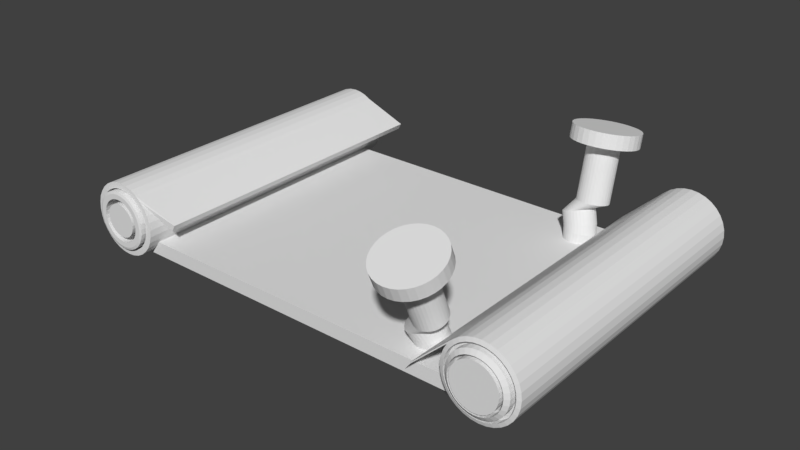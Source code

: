 # Source: Scroll.blend  (saved by Blender 2.79.0; exported with 4.5.12 LTS)
import bpy
from mathutils import Matrix  # noqa: F401  (used for matrix-valued properties, if any)

bpy.ops.wm.read_factory_settings(use_empty=True)
scene = bpy.context.scene
scene.name = 'Scene'

# ---- collections
col_collection_1 = bpy.data.collections.new('Collection 1'); scene.collection.children.link(col_collection_1)

# ---- world
world_world = bpy.data.worlds.new('World'); scene.world = world_world
world_world.color = (0.05088, 0.05088, 0.05088)
world_world.use_sun_shadow = False
world_world.sun_shadow_jitter_overblur = 0.0
world_world.cycles.sampling_method = 'MANUAL'

# ---- meshes
me_cylinder_002 = bpy.data.meshes.new('Cylinder.002')
me_cylinder_002.from_pydata([(0.0, 1.0, -1.0), (0.0, 1.0, 1.0), (0.1951, 0.9808, -1.0), (0.1951, 0.9808, 1.0), (0.3827, 0.9239, -1.0), (0.3827, 0.9239, 1.0), (0.5556, 0.8315, -1.0), (0.5556, 0.8315, 1.0), (0.7071, 0.7071, -1.0), (0.7071, 0.7071, 1.0), (0.8315, 0.5556, -1.0), (0.8315, 0.5556, 1.0), (0.9239, 0.3827, -1.0), (0.9239, 0.3827, 1.0), (0.9808, 0.1951, -1.0), (0.9808, 0.1951, 1.0), (1.0, 7.55e-08, -1.0), (1.0, 7.55e-08, 1.0), (0.9808, -0.1951, -1.0), (0.9808, -0.1951, 1.0), (0.9239, -0.3827, -1.0), (0.9239, -0.3827, 1.0), (0.8315, -0.5556, -1.0), (0.8315, -0.5556, 1.0), (0.7071, -0.7071, -1.0), (0.7071, -0.7071, 1.0), (0.5556, -0.8315, -1.0), (0.5556, -0.8315, 1.0), (0.3827, -0.9239, -1.0), (0.3827, -0.9239, 1.0), (0.1951, -0.9808, -1.0), (0.1951, -0.9808, 1.0), (-3.258e-07, -1.0, -1.0), (-3.258e-07, -1.0, 1.0), (-0.1951, -0.9808, -1.0), (-0.1951, -0.9808, 1.0), (-0.3827, -0.9239, -1.0), (-0.3827, -0.9239, 1.0), (-0.5556, -0.8315, -1.0), (-0.5556, -0.8315, 1.0), (-0.7071, -0.7071, -1.0), (-0.7071, -0.7071, 1.0), (-0.8315, -0.5556, -1.0), (-0.8315, -0.5556, 1.0), (-0.9239, -0.3827, -1.0), (-0.9239, -0.3827, 1.0), (-0.9808, -0.1951, -1.0), (-0.9808, -0.1951, 1.0), (-1.0, 9.656e-07, -1.0), (-1.0, 9.656e-07, 1.0), (-0.9808, 0.1951, -1.0), (-0.9808, 0.1951, 1.0), (-0.9239, 0.3827, -1.0), (-0.9239, 0.3827, 1.0), (-0.8315, 0.5556, -1.0), (-0.8315, 0.5556, 1.0), (-0.7071, 0.7071, -1.0), (-0.7071, 0.7071, 1.0), (-0.5556, 0.8315, -1.0), (-0.5556, 0.8315, 1.0), (-0.3827, 0.9239, -1.0), (-0.3827, 0.9239, 1.0), (-0.1951, 0.9808, -1.0), (-0.1951, 0.9808, 1.0), (6.145e-08, 0.4825, -1.183), (0.09413, 0.4732, -1.183), (0.1846, 0.4458, -1.183), (0.2681, 0.4012, -1.183), (0.3412, 0.3412, -1.183), (0.4012, 0.2681, -1.183), (0.4458, 0.1846, -1.183), (0.4732, 0.09413, -1.183), (0.4825, 1.839e-07, -1.183), (0.4732, -0.09413, -1.183), (0.4458, -0.1846, -1.183), (0.4012, -0.2681, -1.183), (0.3412, -0.3412, -1.183), (0.2681, -0.4012, -1.183), (0.1846, -0.4458, -1.183), (0.09413, -0.4732, -1.183), (-9.577e-08, -0.4825, -1.183), (-0.09413, -0.4732, -1.183), (-0.1846, -0.4458, -1.183), (-0.2681, -0.4012, -1.183), (-0.3412, -0.3412, -1.183), (-0.4012, -0.2681, -1.183), (-0.4458, -0.1846, -1.183), (-0.4732, -0.09413, -1.183), (-0.4825, 6.134e-07, -1.183), (-0.4732, 0.09413, -1.183), (-0.4458, 0.1846, -1.183), (-0.4012, 0.2681, -1.183), (-0.3412, 0.3412, -1.183), (-0.2681, 0.4012, -1.183), (-0.1846, 0.4458, -1.183), (-0.09413, 0.4732, -1.183), (6.145e-08, 0.4825, -9.126), (0.09413, 0.4732, -9.126), (0.1846, 0.4458, -9.126), (0.2681, 0.4012, -9.126), (0.3412, 0.3412, -9.126), (0.4012, 0.2681, -9.126), (0.4458, 0.1846, -9.126), (0.4732, 0.09413, -9.126), (0.4825, 1.839e-07, -9.126), (0.4732, -0.09413, -9.126), (0.4458, -0.1846, -9.126), (0.4012, -0.2681, -9.126), (0.3412, -0.3412, -9.126), (0.2681, -0.4012, -9.126), (0.1846, -0.4458, -9.126), (0.09413, -0.4732, -9.126), (-9.577e-08, -0.4825, -9.126), (-0.09413, -0.4732, -9.126), (-0.1846, -0.4458, -9.126), (-0.2681, -0.4012, -9.126), (-0.3412, -0.3412, -9.126), (-0.4012, -0.2681, -9.126), (-0.4458, -0.1846, -9.126), (-0.4732, -0.09413, -9.126), (-0.4825, 6.134e-07, -9.126), (-0.4732, 0.09413, -9.126), (-0.4458, 0.1846, -9.126), (-0.4012, 0.2681, -9.126), (-0.3412, 0.3412, -9.126), (-0.2681, 0.4012, -9.126), (-0.1846, 0.4458, -9.126), (-0.09413, 0.4732, -9.126), (-0.3849, 0.4825, -10.72), (-0.2954, 0.4732, -10.58), (-0.2092, 0.4458, -10.45), (-0.1299, 0.4012, -10.33), (-0.0603, 0.3412, -10.23), (-0.003201, 0.2681, -10.14), (0.03923, 0.1846, -10.08), (0.06535, 0.09413, -10.04), (0.07417, 1.839e-07, -10.03), (0.06535, -0.09413, -10.04), (0.03923, -0.1846, -10.08), (-0.003201, -0.2681, -10.14), (-0.0603, -0.3412, -10.23), (-0.1299, -0.4012, -10.33), (-0.2092, -0.4458, -10.45), (-0.2954, -0.4732, -10.58), (-0.3849, -0.4825, -10.72), (-0.4745, -0.4732, -10.85), (-0.5606, -0.4458, -10.98), (-0.64, -0.4012, -11.1), (-0.7096, -0.3412, -11.21), (-0.7667, -0.2681, -11.29), (-0.8091, -0.1846, -11.35), (-0.8352, -0.09413, -11.39), (-0.8441, 6.134e-07, -11.41), (-0.8352, 0.09413, -11.39), (-0.8091, 0.1846, -11.35), (-0.7667, 0.2681, -11.29), (-0.7096, 0.3412, -11.21), (-0.64, 0.4012, -11.1), (-0.5606, 0.4458, -10.98), (-0.4745, 0.4732, -10.85), (-0.3101, 0.4825, -11.79), (-0.2205, 0.4732, -11.66), (-0.1344, 0.4458, -11.53), (-0.05503, 0.4012, -11.41), (0.01455, 0.3412, -11.31), (0.07164, 0.2681, -11.22), (0.1141, 0.1846, -11.16), (0.1402, 0.09413, -11.12), (0.149, 1.838e-07, -11.1), (0.1402, -0.09413, -11.12), (0.1141, -0.1846, -11.16), (0.07164, -0.2681, -11.22), (0.01455, -0.3412, -11.31), (-0.05503, -0.4012, -11.41), (-0.1344, -0.4458, -11.53), (-0.2205, -0.4732, -11.66), (-0.3101, -0.4825, -11.79), (-0.3997, -0.4732, -11.93), (-0.4858, -0.4458, -12.06), (-0.5652, -0.4012, -12.18), (-0.6347, -0.3412, -12.28), (-0.6918, -0.2681, -12.37), (-0.7343, -0.1846, -12.43), (-0.7604, -0.09413, -12.47), (-0.7692, 6.133e-07, -12.48), (-0.7604, 0.09413, -12.47), (-0.7343, 0.1846, -12.43), (-0.6918, 0.2681, -12.37), (-0.6347, 0.3412, -12.28), (-0.5652, 0.4012, -12.18), (-0.4858, 0.4458, -12.06), (-0.3997, 0.4732, -11.93), (-0.2587, 0.4825, -12.53), (-0.1656, 0.4732, -12.47), (-0.07613, 0.4458, -12.4), (0.006347, 0.4012, -12.35), (0.07864, 0.3412, -12.29), (0.138, 0.2681, -12.25), (0.182, 0.1846, -12.22), (0.2092, 0.09413, -12.2), (0.2184, 1.838e-07, -12.2), (0.2092, -0.09413, -12.2), (0.182, -0.1846, -12.22), (0.138, -0.2681, -12.25), (0.07864, -0.3412, -12.29), (0.006347, -0.4012, -12.35), (-0.07613, -0.4458, -12.4), (-0.1656, -0.4732, -12.47), (-0.2587, -0.4825, -12.53), (-0.3517, -0.4732, -12.6), (-0.4412, -0.4458, -12.66), (-0.5237, -0.4012, -12.72), (-0.596, -0.3412, -12.77), (-0.6553, -0.2681, -12.81), (-0.6994, -0.1846, -12.84), (-0.7266, -0.09413, -12.86), (-0.7357, 6.133e-07, -12.87), (-0.7266, 0.09413, -12.86), (-0.6994, 0.1846, -12.84), (-0.6553, 0.2681, -12.81), (-0.596, 0.3412, -12.77), (-0.5237, 0.4012, -12.72), (-0.4412, 0.4458, -12.66), (-0.3517, 0.4732, -12.6), (-0.2254, 0.4825, -13.55), (-0.1313, 0.4732, -13.56), (-0.04078, 0.4458, -13.57), (0.04262, 0.4012, -13.58), (0.1157, 0.3412, -13.59), (0.1757, 0.2681, -13.59), (0.2203, 0.1846, -13.6), (0.2477, 0.09413, -13.6), (0.257, 1.84e-07, -13.6), (0.2477, -0.09413, -13.6), (0.2203, -0.1846, -13.6), (0.1757, -0.2681, -13.59), (0.1157, -0.3412, -13.59), (0.04262, -0.4012, -13.58), (-0.04078, -0.4458, -13.57), (-0.1313, -0.4732, -13.56), (-0.2254, -0.4825, -13.55), (-0.3195, -0.4732, -13.54), (-0.41, -0.4458, -13.53), (-0.4934, -0.4012, -13.52), (-0.5665, -0.3412, -13.52), (-0.6265, -0.2681, -13.51), (-0.671, -0.1846, -13.5), (-0.6985, -0.09413, -13.5), (-0.7078, 6.135e-07, -13.5), (-0.6985, 0.09413, -13.5), (-0.671, 0.1846, -13.5), (-0.6265, 0.2681, -13.51), (-0.5665, 0.3412, -13.52), (-0.4934, 0.4012, -13.52), (-0.41, 0.4458, -13.53), (-0.3195, 0.4732, -13.54), (-0.2767, 0.1864, -24.05), (-0.2403, 0.1828, -24.05), (-0.2054, 0.1722, -24.05), (-0.1731, 0.155, -24.06), (-0.1449, 0.1318, -24.06), (-0.1217, 0.1035, -24.06), (-0.1045, 0.07132, -24.07), (-0.09392, 0.03636, -24.07), (-0.09034, 3.204e-07, -24.07), (-0.09392, -0.03636, -24.07), (-0.1045, -0.07132, -24.07), (-0.1217, -0.1035, -24.06), (-0.1449, -0.1318, -24.06), (-0.1731, -0.155, -24.06), (-0.2054, -0.1722, -24.05), (-0.2403, -0.1828, -24.05), (-0.2767, -0.1864, -24.05), (-0.313, -0.1828, -24.04), (-0.348, -0.1722, -24.04), (-0.3802, -0.155, -24.04), (-0.4084, -0.1318, -24.03), (-0.4316, -0.1035, -24.03), (-0.4488, -0.07132, -24.03), (-0.4594, -0.03636, -24.03), (-0.463, 4.863e-07, -24.03), (-0.4594, 0.03636, -24.03), (-0.4488, 0.07132, -24.03), (-0.4316, 0.1035, -24.03), (-0.4084, 0.1318, -24.03), (-0.3802, 0.155, -24.04), (-0.348, 0.1722, -24.04), (-0.313, 0.1828, -24.04)], [], [(0, 1, 3, 2), (2, 3, 5, 4), (4, 5, 7, 6), (6, 7, 9, 8), (8, 9, 11, 10), (10, 11, 13, 12), (12, 13, 15, 14), (14, 15, 17, 16), (16, 17, 19, 18), (18, 19, 21, 20), (20, 21, 23, 22), (22, 23, 25, 24), (24, 25, 27, 26), (26, 27, 29, 28), (28, 29, 31, 30), (30, 31, 33, 32), (32, 33, 35, 34), (34, 35, 37, 36), (36, 37, 39, 38), (38, 39, 41, 40), (40, 41, 43, 42), (42, 43, 45, 44), (44, 45, 47, 46), (46, 47, 49, 48), (48, 49, 51, 50), (50, 51, 53, 52), (52, 53, 55, 54), (54, 55, 57, 56), (56, 57, 59, 58), (58, 59, 61, 60), (3, 1, 63, 61, 59, 57, 55, 53, 51, 49, 47, 45, 43, 41, 39, 37, 35, 33, 31, 29, 27, 25, 23, 21, 19, 17, 15, 13, 11, 9, 7, 5), (60, 61, 63, 62), (62, 63, 1, 0), (4, 6, 67, 66), (68, 69, 101, 100), (22, 24, 76, 75), (40, 42, 85, 84), (58, 60, 94, 93), (14, 16, 72, 71), (32, 34, 81, 80), (50, 52, 90, 89), (6, 8, 68, 67), (24, 26, 77, 76), (42, 44, 86, 85), (60, 62, 95, 94), (16, 18, 73, 72), (34, 36, 82, 81), (52, 54, 91, 90), (8, 10, 69, 68), (26, 28, 78, 77), (44, 46, 87, 86), (0, 2, 65, 64), (62, 0, 64, 95), (18, 20, 74, 73), (36, 38, 83, 82), (54, 56, 92, 91), (10, 12, 70, 69), (28, 30, 79, 78), (46, 48, 88, 87), (2, 4, 66, 65), (20, 22, 75, 74), (38, 40, 84, 83), (56, 58, 93, 92), (12, 14, 71, 70), (30, 32, 80, 79), (48, 50, 89, 88), (103, 104, 136, 135), (95, 64, 96, 127), (82, 83, 115, 114), (69, 70, 102, 101), (83, 84, 116, 115), (70, 71, 103, 102), (84, 85, 117, 116), (71, 72, 104, 103), (85, 86, 118, 117), (72, 73, 105, 104), (86, 87, 119, 118), (73, 74, 106, 105), (87, 88, 120, 119), (74, 75, 107, 106), (88, 89, 121, 120), (75, 76, 108, 107), (89, 90, 122, 121), (76, 77, 109, 108), (90, 91, 123, 122), (77, 78, 110, 109), (64, 65, 97, 96), (91, 92, 124, 123), (78, 79, 111, 110), (65, 66, 98, 97), (92, 93, 125, 124), (79, 80, 112, 111), (66, 67, 99, 98), (93, 94, 126, 125), (80, 81, 113, 112), (67, 68, 100, 99), (94, 95, 127, 126), (81, 82, 114, 113), (138, 139, 171, 170), (117, 118, 150, 149), (104, 105, 137, 136), (118, 119, 151, 150), (105, 106, 138, 137), (119, 120, 152, 151), (106, 107, 139, 138), (120, 121, 153, 152), (107, 108, 140, 139), (121, 122, 154, 153), (108, 109, 141, 140), (122, 123, 155, 154), (109, 110, 142, 141), (96, 97, 129, 128), (123, 124, 156, 155), (110, 111, 143, 142), (97, 98, 130, 129), (124, 125, 157, 156), (111, 112, 144, 143), (98, 99, 131, 130), (125, 126, 158, 157), (112, 113, 145, 144), (99, 100, 132, 131), (126, 127, 159, 158), (113, 114, 146, 145), (100, 101, 133, 132), (127, 96, 128, 159), (114, 115, 147, 146), (101, 102, 134, 133), (115, 116, 148, 147), (102, 103, 135, 134), (116, 117, 149, 148), (173, 174, 206, 205), (152, 153, 185, 184), (139, 140, 172, 171), (153, 154, 186, 185), (140, 141, 173, 172), (154, 155, 187, 186), (141, 142, 174, 173), (128, 129, 161, 160), (155, 156, 188, 187), (142, 143, 175, 174), (129, 130, 162, 161), (156, 157, 189, 188), (143, 144, 176, 175), (130, 131, 163, 162), (157, 158, 190, 189), (144, 145, 177, 176), (131, 132, 164, 163), (158, 159, 191, 190), (145, 146, 178, 177), (132, 133, 165, 164), (159, 128, 160, 191), (146, 147, 179, 178), (133, 134, 166, 165), (147, 148, 180, 179), (134, 135, 167, 166), (148, 149, 181, 180), (135, 136, 168, 167), (149, 150, 182, 181), (136, 137, 169, 168), (150, 151, 183, 182), (137, 138, 170, 169), (151, 152, 184, 183), (208, 209, 241, 240), (160, 161, 193, 192), (187, 188, 220, 219), (174, 175, 207, 206), (161, 162, 194, 193), (188, 189, 221, 220), (175, 176, 208, 207), (162, 163, 195, 194), (189, 190, 222, 221), (176, 177, 209, 208), (163, 164, 196, 195), (190, 191, 223, 222), (177, 178, 210, 209), (164, 165, 197, 196), (191, 160, 192, 223), (178, 179, 211, 210), (165, 166, 198, 197), (179, 180, 212, 211), (166, 167, 199, 198), (180, 181, 213, 212), (167, 168, 200, 199), (181, 182, 214, 213), (168, 169, 201, 200), (182, 183, 215, 214), (169, 170, 202, 201), (183, 184, 216, 215), (170, 171, 203, 202), (184, 185, 217, 216), (171, 172, 204, 203), (185, 186, 218, 217), (172, 173, 205, 204), (186, 187, 219, 218), (243, 244, 276, 275), (195, 196, 228, 227), (222, 223, 255, 254), (209, 210, 242, 241), (196, 197, 229, 228), (223, 192, 224, 255), (210, 211, 243, 242), (197, 198, 230, 229), (211, 212, 244, 243), (198, 199, 231, 230), (212, 213, 245, 244), (199, 200, 232, 231), (213, 214, 246, 245), (200, 201, 233, 232), (214, 215, 247, 246), (201, 202, 234, 233), (215, 216, 248, 247), (202, 203, 235, 234), (216, 217, 249, 248), (203, 204, 236, 235), (217, 218, 250, 249), (204, 205, 237, 236), (218, 219, 251, 250), (205, 206, 238, 237), (192, 193, 225, 224), (219, 220, 252, 251), (206, 207, 239, 238), (193, 194, 226, 225), (220, 221, 253, 252), (207, 208, 240, 239), (194, 195, 227, 226), (221, 222, 254, 253), (256, 257, 258, 259, 260, 261, 262, 263, 264, 265, 266, 267, 268, 269, 270, 271, 272, 273, 274, 275, 276, 277, 278, 279, 280, 281, 282, 283, 284, 285, 286, 287), (230, 231, 263, 262), (244, 245, 277, 276), (231, 232, 264, 263), (245, 246, 278, 277), (232, 233, 265, 264), (246, 247, 279, 278), (233, 234, 266, 265), (247, 248, 280, 279), (234, 235, 267, 266), (248, 249, 281, 280), (235, 236, 268, 267), (249, 250, 282, 281), (236, 237, 269, 268), (250, 251, 283, 282), (237, 238, 270, 269), (224, 225, 257, 256), (251, 252, 284, 283), (238, 239, 271, 270), (225, 226, 258, 257), (252, 253, 285, 284), (239, 240, 272, 271), (226, 227, 259, 258), (253, 254, 286, 285), (240, 241, 273, 272), (227, 228, 260, 259), (254, 255, 287, 286), (241, 242, 274, 273), (228, 229, 261, 260), (255, 224, 256, 287), (242, 243, 275, 274), (229, 230, 262, 261)])
me_cylinder_002.use_remesh_preserve_volume = False
me_cylinder_002.use_remesh_preserve_attributes = False
me_cylinder_002.use_mirror_vertex_groups = False
me_cylinder_002.update()
me_cylinder_001 = bpy.data.meshes.new('Cylinder.001')
me_cylinder_001.from_pydata([(0.0, 1.0, -1.0), (0.0, 1.0, 1.0), (0.1951, 0.9808, -1.0), (0.1951, 0.9808, 1.0), (0.3827, 0.9239, -1.0), (0.3827, 0.9239, 1.0), (0.5556, 0.8315, -1.0), (0.5556, 0.8315, 1.0), (0.7071, 0.7071, -1.0), (0.7071, 0.7071, 1.0), (0.8315, 0.5556, -1.0), (0.8315, 0.5556, 1.0), (0.9239, 0.3827, -1.0), (0.9239, 0.3827, 1.0), (0.9808, 0.1951, -1.0), (0.9808, 0.1951, 1.0), (1.0, 7.55e-08, -1.0), (1.0, 7.55e-08, 1.0), (0.9808, -0.1951, -1.0), (0.9808, -0.1951, 1.0), (0.9239, -0.3827, -1.0), (0.9239, -0.3827, 1.0), (0.8315, -0.5556, -1.0), (0.8315, -0.5556, 1.0), (0.7071, -0.7071, -1.0), (0.7071, -0.7071, 1.0), (0.5556, -0.8315, -1.0), (0.5556, -0.8315, 1.0), (0.3827, -0.9239, -1.0), (0.3827, -0.9239, 1.0), (0.1951, -0.9808, -1.0), (0.1951, -0.9808, 1.0), (-3.258e-07, -1.0, -1.0), (-3.258e-07, -1.0, 1.0), (-0.1951, -0.9808, -1.0), (-0.1951, -0.9808, 1.0), (-0.3827, -0.9239, -1.0), (-0.3827, -0.9239, 1.0), (-0.5556, -0.8315, -1.0), (-0.5556, -0.8315, 1.0), (-0.7071, -0.7071, -1.0), (-0.7071, -0.7071, 1.0), (-0.8315, -0.5556, -1.0), (-0.8315, -0.5556, 1.0), (-0.9239, -0.3827, -1.0), (-0.9239, -0.3827, 1.0), (-0.9808, -0.1951, -1.0), (-0.9808, -0.1951, 1.0), (-1.0, 9.656e-07, -1.0), (-1.0, 9.656e-07, 1.0), (-0.9808, 0.1951, -1.0), (-0.9808, 0.1951, 1.0), (-0.9239, 0.3827, -1.0), (-0.9239, 0.3827, 1.0), (-0.8315, 0.5556, -1.0), (-0.8315, 0.5556, 1.0), (-0.7071, 0.7071, -1.0), (-0.7071, 0.7071, 1.0), (-0.5556, 0.8315, -1.0), (-0.5556, 0.8315, 1.0), (-0.3827, 0.9239, -1.0), (-0.3827, 0.9239, 1.0), (-0.1951, 0.9808, -1.0), (-0.1951, 0.9808, 1.0), (6.145e-08, 0.4825, -1.183), (0.09413, 0.4732, -1.183), (0.1846, 0.4458, -1.183), (0.2681, 0.4012, -1.183), (0.3412, 0.3412, -1.183), (0.4012, 0.2681, -1.183), (0.4458, 0.1846, -1.183), (0.4732, 0.09413, -1.183), (0.4825, 1.839e-07, -1.183), (0.4732, -0.09413, -1.183), (0.4458, -0.1846, -1.183), (0.4012, -0.2681, -1.183), (0.3412, -0.3412, -1.183), (0.2681, -0.4012, -1.183), (0.1846, -0.4458, -1.183), (0.09413, -0.4732, -1.183), (-9.577e-08, -0.4825, -1.183), (-0.09413, -0.4732, -1.183), (-0.1846, -0.4458, -1.183), (-0.2681, -0.4012, -1.183), (-0.3412, -0.3412, -1.183), (-0.4012, -0.2681, -1.183), (-0.4458, -0.1846, -1.183), (-0.4732, -0.09413, -1.183), (-0.4825, 6.134e-07, -1.183), (-0.4732, 0.09413, -1.183), (-0.4458, 0.1846, -1.183), (-0.4012, 0.2681, -1.183), (-0.3412, 0.3412, -1.183), (-0.2681, 0.4012, -1.183), (-0.1846, 0.4458, -1.183), (-0.09413, 0.4732, -1.183), (6.145e-08, 0.4825, -9.126), (0.09413, 0.4732, -9.126), (0.1846, 0.4458, -9.126), (0.2681, 0.4012, -9.126), (0.3412, 0.3412, -9.126), (0.4012, 0.2681, -9.126), (0.4458, 0.1846, -9.126), (0.4732, 0.09413, -9.126), (0.4825, 1.839e-07, -9.126), (0.4732, -0.09413, -9.126), (0.4458, -0.1846, -9.126), (0.4012, -0.2681, -9.126), (0.3412, -0.3412, -9.126), (0.2681, -0.4012, -9.126), (0.1846, -0.4458, -9.126), (0.09413, -0.4732, -9.126), (-9.577e-08, -0.4825, -9.126), (-0.09413, -0.4732, -9.126), (-0.1846, -0.4458, -9.126), (-0.2681, -0.4012, -9.126), (-0.3412, -0.3412, -9.126), (-0.4012, -0.2681, -9.126), (-0.4458, -0.1846, -9.126), (-0.4732, -0.09413, -9.126), (-0.4825, 6.134e-07, -9.126), (-0.4732, 0.09413, -9.126), (-0.4458, 0.1846, -9.126), (-0.4012, 0.2681, -9.126), (-0.3412, 0.3412, -9.126), (-0.2681, 0.4012, -9.126), (-0.1846, 0.4458, -9.126), (-0.09413, 0.4732, -9.126), (-0.3849, 0.4825, -10.72), (-0.2954, 0.4732, -10.58), (-0.2092, 0.4458, -10.45), (-0.1299, 0.4012, -10.33), (-0.0603, 0.3412, -10.23), (-0.003201, 0.2681, -10.14), (0.03923, 0.1846, -10.08), (0.06535, 0.09413, -10.04), (0.07417, 1.839e-07, -10.03), (0.06535, -0.09413, -10.04), (0.03923, -0.1846, -10.08), (-0.003201, -0.2681, -10.14), (-0.0603, -0.3412, -10.23), (-0.1299, -0.4012, -10.33), (-0.2092, -0.4458, -10.45), (-0.2954, -0.4732, -10.58), (-0.3849, -0.4825, -10.72), (-0.4745, -0.4732, -10.85), (-0.5606, -0.4458, -10.98), (-0.64, -0.4012, -11.1), (-0.7096, -0.3412, -11.21), (-0.7667, -0.2681, -11.29), (-0.8091, -0.1846, -11.35), (-0.8352, -0.09413, -11.39), (-0.8441, 6.134e-07, -11.41), (-0.8352, 0.09413, -11.39), (-0.8091, 0.1846, -11.35), (-0.7667, 0.2681, -11.29), (-0.7096, 0.3412, -11.21), (-0.64, 0.4012, -11.1), (-0.5606, 0.4458, -10.98), (-0.4745, 0.4732, -10.85), (-0.3101, 0.4825, -11.79), (-0.2205, 0.4732, -11.66), (-0.1344, 0.4458, -11.53), (-0.05503, 0.4012, -11.41), (0.01455, 0.3412, -11.31), (0.07164, 0.2681, -11.22), (0.1141, 0.1846, -11.16), (0.1402, 0.09413, -11.12), (0.149, 1.838e-07, -11.1), (0.1402, -0.09413, -11.12), (0.1141, -0.1846, -11.16), (0.07164, -0.2681, -11.22), (0.01455, -0.3412, -11.31), (-0.05503, -0.4012, -11.41), (-0.1344, -0.4458, -11.53), (-0.2205, -0.4732, -11.66), (-0.3101, -0.4825, -11.79), (-0.3997, -0.4732, -11.93), (-0.4858, -0.4458, -12.06), (-0.5652, -0.4012, -12.18), (-0.6347, -0.3412, -12.28), (-0.6918, -0.2681, -12.37), (-0.7343, -0.1846, -12.43), (-0.7604, -0.09413, -12.47), (-0.7692, 6.133e-07, -12.48), (-0.7604, 0.09413, -12.47), (-0.7343, 0.1846, -12.43), (-0.6918, 0.2681, -12.37), (-0.6347, 0.3412, -12.28), (-0.5652, 0.4012, -12.18), (-0.4858, 0.4458, -12.06), (-0.3997, 0.4732, -11.93), (-0.2587, 0.4825, -12.53), (-0.1656, 0.4732, -12.47), (-0.07613, 0.4458, -12.4), (0.006347, 0.4012, -12.35), (0.07864, 0.3412, -12.29), (0.138, 0.2681, -12.25), (0.182, 0.1846, -12.22), (0.2092, 0.09413, -12.2), (0.2184, 1.838e-07, -12.2), (0.2092, -0.09413, -12.2), (0.182, -0.1846, -12.22), (0.138, -0.2681, -12.25), (0.07864, -0.3412, -12.29), (0.006347, -0.4012, -12.35), (-0.07613, -0.4458, -12.4), (-0.1656, -0.4732, -12.47), (-0.2587, -0.4825, -12.53), (-0.3517, -0.4732, -12.6), (-0.4412, -0.4458, -12.66), (-0.5237, -0.4012, -12.72), (-0.596, -0.3412, -12.77), (-0.6553, -0.2681, -12.81), (-0.6994, -0.1846, -12.84), (-0.7266, -0.09413, -12.86), (-0.7357, 6.133e-07, -12.87), (-0.7266, 0.09413, -12.86), (-0.6994, 0.1846, -12.84), (-0.6553, 0.2681, -12.81), (-0.596, 0.3412, -12.77), (-0.5237, 0.4012, -12.72), (-0.4412, 0.4458, -12.66), (-0.3517, 0.4732, -12.6), (-0.2254, 0.4825, -13.55), (-0.1313, 0.4732, -13.56), (-0.04078, 0.4458, -13.57), (0.04262, 0.4012, -13.58), (0.1157, 0.3412, -13.59), (0.1757, 0.2681, -13.59), (0.2203, 0.1846, -13.6), (0.2477, 0.09413, -13.6), (0.257, 1.84e-07, -13.6), (0.2477, -0.09413, -13.6), (0.2203, -0.1846, -13.6), (0.1757, -0.2681, -13.59), (0.1157, -0.3412, -13.59), (0.04262, -0.4012, -13.58), (-0.04078, -0.4458, -13.57), (-0.1313, -0.4732, -13.56), (-0.2254, -0.4825, -13.55), (-0.3195, -0.4732, -13.54), (-0.41, -0.4458, -13.53), (-0.4934, -0.4012, -13.52), (-0.5665, -0.3412, -13.52), (-0.6265, -0.2681, -13.51), (-0.671, -0.1846, -13.5), (-0.6985, -0.09413, -13.5), (-0.7078, 6.135e-07, -13.5), (-0.6985, 0.09413, -13.5), (-0.671, 0.1846, -13.5), (-0.6265, 0.2681, -13.51), (-0.5665, 0.3412, -13.52), (-0.4934, 0.4012, -13.52), (-0.41, 0.4458, -13.53), (-0.3195, 0.4732, -13.54), (-0.2767, 0.1864, -24.05), (-0.2403, 0.1828, -24.05), (-0.2054, 0.1722, -24.05), (-0.1731, 0.155, -24.06), (-0.1449, 0.1318, -24.06), (-0.1217, 0.1035, -24.06), (-0.1045, 0.07132, -24.07), (-0.09392, 0.03636, -24.07), (-0.09034, 3.204e-07, -24.07), (-0.09392, -0.03636, -24.07), (-0.1045, -0.07132, -24.07), (-0.1217, -0.1035, -24.06), (-0.1449, -0.1318, -24.06), (-0.1731, -0.155, -24.06), (-0.2054, -0.1722, -24.05), (-0.2403, -0.1828, -24.05), (-0.2767, -0.1864, -24.05), (-0.313, -0.1828, -24.04), (-0.348, -0.1722, -24.04), (-0.3802, -0.155, -24.04), (-0.4084, -0.1318, -24.03), (-0.4316, -0.1035, -24.03), (-0.4488, -0.07132, -24.03), (-0.4594, -0.03636, -24.03), (-0.463, 4.863e-07, -24.03), (-0.4594, 0.03636, -24.03), (-0.4488, 0.07132, -24.03), (-0.4316, 0.1035, -24.03), (-0.4084, 0.1318, -24.03), (-0.3802, 0.155, -24.04), (-0.348, 0.1722, -24.04), (-0.313, 0.1828, -24.04)], [], [(0, 1, 3, 2), (2, 3, 5, 4), (4, 5, 7, 6), (6, 7, 9, 8), (8, 9, 11, 10), (10, 11, 13, 12), (12, 13, 15, 14), (14, 15, 17, 16), (16, 17, 19, 18), (18, 19, 21, 20), (20, 21, 23, 22), (22, 23, 25, 24), (24, 25, 27, 26), (26, 27, 29, 28), (28, 29, 31, 30), (30, 31, 33, 32), (32, 33, 35, 34), (34, 35, 37, 36), (36, 37, 39, 38), (38, 39, 41, 40), (40, 41, 43, 42), (42, 43, 45, 44), (44, 45, 47, 46), (46, 47, 49, 48), (48, 49, 51, 50), (50, 51, 53, 52), (52, 53, 55, 54), (54, 55, 57, 56), (56, 57, 59, 58), (58, 59, 61, 60), (3, 1, 63, 61, 59, 57, 55, 53, 51, 49, 47, 45, 43, 41, 39, 37, 35, 33, 31, 29, 27, 25, 23, 21, 19, 17, 15, 13, 11, 9, 7, 5), (60, 61, 63, 62), (62, 63, 1, 0), (4, 6, 67, 66), (68, 69, 101, 100), (22, 24, 76, 75), (40, 42, 85, 84), (58, 60, 94, 93), (14, 16, 72, 71), (32, 34, 81, 80), (50, 52, 90, 89), (6, 8, 68, 67), (24, 26, 77, 76), (42, 44, 86, 85), (60, 62, 95, 94), (16, 18, 73, 72), (34, 36, 82, 81), (52, 54, 91, 90), (8, 10, 69, 68), (26, 28, 78, 77), (44, 46, 87, 86), (0, 2, 65, 64), (62, 0, 64, 95), (18, 20, 74, 73), (36, 38, 83, 82), (54, 56, 92, 91), (10, 12, 70, 69), (28, 30, 79, 78), (46, 48, 88, 87), (2, 4, 66, 65), (20, 22, 75, 74), (38, 40, 84, 83), (56, 58, 93, 92), (12, 14, 71, 70), (30, 32, 80, 79), (48, 50, 89, 88), (103, 104, 136, 135), (95, 64, 96, 127), (82, 83, 115, 114), (69, 70, 102, 101), (83, 84, 116, 115), (70, 71, 103, 102), (84, 85, 117, 116), (71, 72, 104, 103), (85, 86, 118, 117), (72, 73, 105, 104), (86, 87, 119, 118), (73, 74, 106, 105), (87, 88, 120, 119), (74, 75, 107, 106), (88, 89, 121, 120), (75, 76, 108, 107), (89, 90, 122, 121), (76, 77, 109, 108), (90, 91, 123, 122), (77, 78, 110, 109), (64, 65, 97, 96), (91, 92, 124, 123), (78, 79, 111, 110), (65, 66, 98, 97), (92, 93, 125, 124), (79, 80, 112, 111), (66, 67, 99, 98), (93, 94, 126, 125), (80, 81, 113, 112), (67, 68, 100, 99), (94, 95, 127, 126), (81, 82, 114, 113), (138, 139, 171, 170), (117, 118, 150, 149), (104, 105, 137, 136), (118, 119, 151, 150), (105, 106, 138, 137), (119, 120, 152, 151), (106, 107, 139, 138), (120, 121, 153, 152), (107, 108, 140, 139), (121, 122, 154, 153), (108, 109, 141, 140), (122, 123, 155, 154), (109, 110, 142, 141), (96, 97, 129, 128), (123, 124, 156, 155), (110, 111, 143, 142), (97, 98, 130, 129), (124, 125, 157, 156), (111, 112, 144, 143), (98, 99, 131, 130), (125, 126, 158, 157), (112, 113, 145, 144), (99, 100, 132, 131), (126, 127, 159, 158), (113, 114, 146, 145), (100, 101, 133, 132), (127, 96, 128, 159), (114, 115, 147, 146), (101, 102, 134, 133), (115, 116, 148, 147), (102, 103, 135, 134), (116, 117, 149, 148), (173, 174, 206, 205), (152, 153, 185, 184), (139, 140, 172, 171), (153, 154, 186, 185), (140, 141, 173, 172), (154, 155, 187, 186), (141, 142, 174, 173), (128, 129, 161, 160), (155, 156, 188, 187), (142, 143, 175, 174), (129, 130, 162, 161), (156, 157, 189, 188), (143, 144, 176, 175), (130, 131, 163, 162), (157, 158, 190, 189), (144, 145, 177, 176), (131, 132, 164, 163), (158, 159, 191, 190), (145, 146, 178, 177), (132, 133, 165, 164), (159, 128, 160, 191), (146, 147, 179, 178), (133, 134, 166, 165), (147, 148, 180, 179), (134, 135, 167, 166), (148, 149, 181, 180), (135, 136, 168, 167), (149, 150, 182, 181), (136, 137, 169, 168), (150, 151, 183, 182), (137, 138, 170, 169), (151, 152, 184, 183), (208, 209, 241, 240), (160, 161, 193, 192), (187, 188, 220, 219), (174, 175, 207, 206), (161, 162, 194, 193), (188, 189, 221, 220), (175, 176, 208, 207), (162, 163, 195, 194), (189, 190, 222, 221), (176, 177, 209, 208), (163, 164, 196, 195), (190, 191, 223, 222), (177, 178, 210, 209), (164, 165, 197, 196), (191, 160, 192, 223), (178, 179, 211, 210), (165, 166, 198, 197), (179, 180, 212, 211), (166, 167, 199, 198), (180, 181, 213, 212), (167, 168, 200, 199), (181, 182, 214, 213), (168, 169, 201, 200), (182, 183, 215, 214), (169, 170, 202, 201), (183, 184, 216, 215), (170, 171, 203, 202), (184, 185, 217, 216), (171, 172, 204, 203), (185, 186, 218, 217), (172, 173, 205, 204), (186, 187, 219, 218), (243, 244, 276, 275), (195, 196, 228, 227), (222, 223, 255, 254), (209, 210, 242, 241), (196, 197, 229, 228), (223, 192, 224, 255), (210, 211, 243, 242), (197, 198, 230, 229), (211, 212, 244, 243), (198, 199, 231, 230), (212, 213, 245, 244), (199, 200, 232, 231), (213, 214, 246, 245), (200, 201, 233, 232), (214, 215, 247, 246), (201, 202, 234, 233), (215, 216, 248, 247), (202, 203, 235, 234), (216, 217, 249, 248), (203, 204, 236, 235), (217, 218, 250, 249), (204, 205, 237, 236), (218, 219, 251, 250), (205, 206, 238, 237), (192, 193, 225, 224), (219, 220, 252, 251), (206, 207, 239, 238), (193, 194, 226, 225), (220, 221, 253, 252), (207, 208, 240, 239), (194, 195, 227, 226), (221, 222, 254, 253), (256, 257, 258, 259, 260, 261, 262, 263, 264, 265, 266, 267, 268, 269, 270, 271, 272, 273, 274, 275, 276, 277, 278, 279, 280, 281, 282, 283, 284, 285, 286, 287), (230, 231, 263, 262), (244, 245, 277, 276), (231, 232, 264, 263), (245, 246, 278, 277), (232, 233, 265, 264), (246, 247, 279, 278), (233, 234, 266, 265), (247, 248, 280, 279), (234, 235, 267, 266), (248, 249, 281, 280), (235, 236, 268, 267), (249, 250, 282, 281), (236, 237, 269, 268), (250, 251, 283, 282), (237, 238, 270, 269), (224, 225, 257, 256), (251, 252, 284, 283), (238, 239, 271, 270), (225, 226, 258, 257), (252, 253, 285, 284), (239, 240, 272, 271), (226, 227, 259, 258), (253, 254, 286, 285), (240, 241, 273, 272), (227, 228, 260, 259), (254, 255, 287, 286), (241, 242, 274, 273), (228, 229, 261, 260), (255, 224, 256, 287), (242, 243, 275, 274), (229, 230, 262, 261)])
me_cylinder_001.use_remesh_preserve_volume = False
me_cylinder_001.use_remesh_preserve_attributes = False
me_cylinder_001.use_mirror_vertex_groups = False
me_cylinder_001.update()
me_cylinder = bpy.data.meshes.new('Cylinder')
me_cylinder.from_pydata([(0.0, 1.0, -1.0), (0.0, 1.0, 1.0), (0.1951, 0.9808, -1.0), (0.1951, 0.9808, 1.0), (0.3827, 0.9239, -1.0), (0.3827, 0.9239, 1.0), (0.5556, 0.8315, -1.0), (0.5556, 0.8315, 1.0), (0.7071, 0.7071, -1.0), (0.7071, 0.7071, 1.0), (0.8315, 0.5556, -1.0), (0.8315, 0.5556, 1.0), (0.9239, 0.3827, -1.0), (0.9239, 0.3827, 1.0), (0.9808, 0.1951, -1.0), (0.9808, 0.1951, 1.0), (1.0, 7.55e-08, -1.0), (1.0, 7.55e-08, 1.0), (0.9808, -0.1951, -1.0), (0.9808, -0.1951, 1.0), (0.9239, -0.3827, -1.0), (0.9239, -0.3827, 1.0), (0.8315, -0.5556, -1.0), (0.8315, -0.5556, 1.0), (0.7071, -0.7071, -1.0), (0.7071, -0.7071, 1.0), (0.5556, -0.8315, -1.0), (0.5556, -0.8315, 1.0), (0.3827, -0.9239, -1.0), (0.3827, -0.9239, 1.0), (0.1951, -0.9808, -1.0), (0.1951, -0.9808, 1.0), (-3.258e-07, -1.0, -1.0), (-3.258e-07, -1.0, 1.0), (-0.1951, -0.9808, -1.0), (-0.1951, -0.9808, 1.0), (-0.3827, -0.9239, -1.0), (-0.3827, -0.9239, 1.0), (-0.5556, -0.8315, -1.0), (-0.5556, -0.8315, 1.0), (-0.7071, -0.7071, -1.0), (-0.7071, -0.7071, 1.0), (-0.8315, -0.5556, -1.0), (-0.8315, -0.5556, 1.0), (-0.9239, -0.3827, -1.0), (-0.9239, -0.3827, 1.0), (-0.9808, -0.1951, -1.0), (-0.9808, -0.1951, 1.0), (-1.0, 9.656e-07, -1.0), (-1.0, 9.656e-07, 1.0), (-0.9808, 0.1951, -1.0), (-0.9808, 0.1951, 1.0), (-0.9239, 0.3827, -1.0), (-0.9239, 0.3827, 1.0), (-0.8315, 0.5556, -1.0), (-0.8315, 0.5556, 1.0), (-0.7071, 0.7071, -1.0), (-0.7071, 0.7071, 1.0), (-0.5556, 0.8315, -1.0), (-0.5556, 0.8315, 1.0), (-0.3827, 0.9239, -1.0), (-0.3827, 0.9239, 1.0), (-0.1951, 0.9808, -1.0), (-0.1951, 0.9808, 1.0), (-11.13, 1.0, -1.0), (-11.13, 1.0, 1.0), (-10.94, 0.9808, -1.0), (-10.94, 0.9808, 1.0), (-10.75, 0.9239, -1.0), (-10.75, 0.9239, 1.0), (-10.58, 0.8315, -1.0), (-10.58, 0.8315, 1.0), (-10.43, 0.7071, -1.0), (-10.43, 0.7071, 1.0), (-10.3, 0.5556, -1.0), (-10.3, 0.5556, 1.0), (-10.21, 0.3827, -1.0), (-10.21, 0.3827, 1.0), (-10.15, 0.1951, -1.0), (-10.15, 0.1951, 1.0), (-10.13, 7.55e-08, -1.0), (-10.13, 7.55e-08, 1.0), (-10.15, -0.1951, -1.0), (-10.15, -0.1951, 1.0), (-10.21, -0.3827, -1.0), (-10.21, -0.3827, 1.0), (-10.3, -0.5556, -1.0), (-10.3, -0.5556, 1.0), (-10.43, -0.7071, -1.0), (-10.43, -0.7071, 1.0), (-10.58, -0.8315, -1.0), (-10.58, -0.8315, 1.0), (-10.75, -0.9239, -1.0), (-10.75, -0.9239, 1.0), (-10.94, -0.9808, -1.0), (-10.94, -0.9808, 1.0), (-11.13, -1.0, -1.0), (-11.13, -1.0, 1.0), (-11.33, -0.9808, -1.0), (-11.33, -0.9808, 1.0), (-11.52, -0.9239, -1.0), (-11.52, -0.9239, 1.0), (-11.69, -0.8315, -1.0), (-11.69, -0.8315, 1.0), (-11.84, -0.7071, -1.0), (-11.84, -0.7071, 1.0), (-11.96, -0.5556, -1.0), (-11.96, -0.5556, 1.0), (-12.06, -0.3827, -1.0), (-12.06, -0.3827, 1.0), (-12.11, -0.1951, -1.0), (-12.11, -0.1951, 1.0), (-12.13, 9.656e-07, -1.0), (-12.13, 9.656e-07, 1.0), (-12.11, 0.1951, -1.0), (-12.11, 0.1951, 1.0), (-12.06, 0.3827, -1.0), (-12.06, 0.3827, 1.0), (-11.96, 0.5556, -1.0), (-11.96, 0.5556, 1.0), (-11.84, 0.7071, -1.0), (-11.84, 0.7071, 1.0), (-11.69, 0.8315, -1.0), (-11.69, 0.8315, 1.0), (-11.52, 0.9239, -1.0), (-11.52, 0.9239, 1.0), (-11.33, 0.9808, -1.0), (-11.33, 0.9808, 1.0), (-10.78, -0.8747, 0.9284), (-10.78, -0.4952, 0.9284), (-10.78, -0.8747, -0.8631), (-10.78, -0.4952, -0.8631), (-0.293, -0.8747, 0.9284), (-0.293, -0.4952, 0.9284), (-0.293, -0.8747, -0.8631), (-0.293, -0.4952, -0.8631), (0.1748, 0.8789, 1.008), (5.665e-09, 0.8961, 1.008), (0.3429, 0.8279, 1.008), (0.4978, 0.7451, 1.008), (0.6336, 0.6336, 1.008), (0.7451, 0.4978, 1.008), (0.8279, 0.3429, 1.008), (0.8789, 0.1748, 1.008), (0.8961, 9.861e-08, 1.008), (0.8789, -0.1748, 1.008), (0.8279, -0.3429, 1.008), (0.7451, -0.4978, 1.008), (0.6336, -0.6336, 1.008), (0.4978, -0.7451, 1.008), (0.3429, -0.8279, 1.008), (0.1748, -0.8789, 1.008), (-2.863e-07, -0.8961, 1.008), (-0.1748, -0.8789, 1.008), (-0.3429, -0.8279, 1.008), (-0.4978, -0.7451, 1.008), (-0.6336, -0.6336, 1.008), (-0.7451, -0.4978, 1.008), (-0.8279, -0.3429, 1.008), (-0.8789, -0.1748, 1.008), (-0.8961, 8.962e-07, 1.008), (-0.8789, 0.1748, 1.008), (-0.8279, 0.3429, 1.008), (-0.7451, 0.4978, 1.008), (-0.6336, 0.6336, 1.008), (-0.4978, 0.7451, 1.008), (-0.3429, 0.8279, 1.008), (-0.1748, 0.8789, 1.008), (0.1748, 0.8789, 0.9681), (-3.159e-08, 0.8961, 0.9681), (0.3429, 0.8279, 0.9681), (0.4978, 0.7451, 0.9681), (0.6336, 0.6336, 0.9681), (0.7451, 0.4978, 0.9681), (0.8279, 0.3429, 0.9681), (0.8789, 0.1748, 0.9681), (0.8961, 9.099e-08, 0.9681), (0.8789, -0.1748, 0.9681), (0.8279, -0.3429, 0.9681), (0.7451, -0.4978, 0.9681), (0.6336, -0.6336, 0.9681), (0.4978, -0.7451, 0.9681), (0.3429, -0.8279, 0.9681), (0.1748, -0.8789, 0.9681), (-3.236e-07, -0.8961, 0.9681), (-0.1748, -0.8789, 0.9681), (-0.3429, -0.8279, 0.9681), (-0.4978, -0.7451, 0.9681), (-0.6336, -0.6336, 0.9681), (-0.7451, -0.4978, 0.9681), (-0.8279, -0.3429, 0.9681), (-0.8789, -0.1748, 0.9681), (-0.8961, 8.886e-07, 0.9681), (-0.8789, 0.1748, 0.9681), (-0.8279, 0.3429, 0.9681), (-0.7451, 0.4978, 0.9681), (-0.6336, 0.6336, 0.9681), (-0.4978, 0.7451, 0.9681), (-0.3429, 0.8279, 0.9681), (-0.1748, 0.8789, 0.9681), (0.1566, 0.7873, 0.9759), (-1.614e-08, 0.8027, 0.9759), (0.3072, 0.7416, 0.9759), (0.4459, 0.6674, 0.9759), (0.5676, 0.5676, 0.9759), (0.6674, 0.4459, 0.9759), (0.7416, 0.3072, 0.9759), (0.7873, 0.1566, 0.9759), (0.8027, 1.155e-07, 0.9759), (0.7873, -0.1566, 0.9759), (0.7416, -0.3072, 0.9759), (0.6674, -0.4459, 0.9759), (0.5676, -0.5676, 0.9759), (0.4459, -0.6674, 0.9759), (0.3072, -0.7416, 0.9759), (0.1566, -0.7873, 0.9759), (-2.777e-07, -0.8027, 0.9759), (-0.1566, -0.7873, 0.9759), (-0.3072, -0.7416, 0.9759), (-0.4459, -0.6674, 0.9759), (-0.5676, -0.5676, 0.9759), (-0.6674, -0.4459, 0.9759), (-0.7416, -0.3072, 0.9759), (-0.7873, -0.1566, 0.9759), (-0.8027, 8.299e-07, 0.9759), (-0.7873, 0.1566, 0.9759), (-0.7416, 0.3072, 0.9759), (-0.6674, 0.4459, 0.9759), (-0.5676, 0.5676, 0.9759), (-0.4459, 0.6674, 0.9759), (-0.3072, 0.7416, 0.9759), (-0.1566, 0.7873, 0.9759), (0.1566, 0.7873, 1.022), (2.857e-08, 0.8027, 1.022), (0.3072, 0.7416, 1.022), (0.4459, 0.6674, 1.022), (0.5676, 0.5676, 1.022), (0.6674, 0.4459, 1.022), (0.7416, 0.3072, 1.022), (0.7873, 0.1566, 1.022), (0.8027, 1.244e-07, 1.022), (0.7873, -0.1566, 1.022), (0.7416, -0.3072, 1.022), (0.6674, -0.4459, 1.022), (0.5676, -0.5676, 1.022), (0.4459, -0.6674, 1.022), (0.3072, -0.7416, 1.022), (0.1566, -0.7873, 1.022), (-2.33e-07, -0.8027, 1.022), (-0.1566, -0.7873, 1.022), (-0.3072, -0.7416, 1.022), (-0.4459, -0.6674, 1.022), (-0.5676, -0.5676, 1.022), (-0.6674, -0.4459, 1.022), (-0.7416, -0.3072, 1.022), (-0.7873, -0.1566, 1.022), (-0.8027, 8.388e-07, 1.022), (-0.7873, 0.1566, 1.022), (-0.7416, 0.3072, 1.022), (-0.6674, 0.4459, 1.022), (-0.5676, 0.5676, 1.022), (-0.4459, 0.6674, 1.022), (-0.3072, 0.7416, 1.022), (-0.1566, 0.7873, 1.022), (0.1351, 0.6789, 1.04), (5.165e-08, 0.6922, 1.04), (0.2649, 0.6396, 1.04), (0.3846, 0.5756, 1.04), (0.4895, 0.4895, 1.04), (0.5756, 0.3846, 1.04), (0.6396, 0.2649, 1.04), (0.6789, 0.1351, 1.04), (0.6922, 1.514e-07, 1.04), (0.6789, -0.1351, 1.04), (0.6396, -0.2649, 1.04), (0.5756, -0.3846, 1.04), (0.4895, -0.4895, 1.04), (0.3846, -0.5756, 1.04), (0.2649, -0.6396, 1.04), (0.1351, -0.6789, 1.04), (-1.739e-07, -0.6922, 1.04), (-0.1351, -0.6789, 1.04), (-0.2649, -0.6396, 1.04), (-0.3846, -0.5756, 1.04), (-0.4895, -0.4895, 1.04), (-0.5756, -0.3846, 1.04), (-0.6396, -0.2649, 1.04), (-0.6789, -0.135, 1.04), (-0.6922, 7.676e-07, 1.04), (-0.6789, 0.1351, 1.04), (-0.6396, 0.2649, 1.04), (-0.5756, 0.3846, 1.04), (-0.4895, 0.4895, 1.04), (-0.3846, 0.5756, 1.04), (-0.2649, 0.6396, 1.04), (-0.135, 0.6789, 1.04), (0.1351, 0.6789, 0.9809), (-5.266e-08, 0.6922, 0.9809), (0.2649, 0.6396, 0.9809), (0.3846, 0.5756, 0.9809), (0.4895, 0.4895, 0.9809), (0.5756, 0.3846, 0.9809), (0.6396, 0.2649, 0.9809), (0.6789, 0.1351, 0.9809), (0.6922, 1.401e-07, 0.9809), (0.6789, -0.1351, 0.9809), (0.6396, -0.2649, 0.9809), (0.5756, -0.3846, 0.9809), (0.4895, -0.4895, 0.9809), (0.3846, -0.5756, 0.9809), (0.2649, -0.6396, 0.9809), (0.1351, -0.6789, 0.9809), (-2.782e-07, -0.6922, 0.9809), (-0.1351, -0.6789, 0.9809), (-0.2649, -0.6396, 0.9809), (-0.3846, -0.5756, 0.9809), (-0.4895, -0.4895, 0.9809), (-0.5756, -0.3846, 0.9809), (-0.6396, -0.2649, 0.9809), (-0.6789, -0.135, 0.9809), (-0.6922, 7.563e-07, 0.9809), (-0.6789, 0.1351, 0.9809), (-0.6396, 0.2649, 0.9809), (-0.5756, 0.3846, 0.9809), (-0.4895, 0.4895, 0.9809), (-0.3846, 0.5756, 0.9809), (-0.2649, 0.6396, 0.9809), (-0.135, 0.6789, 0.9809), (0.12, 0.6031, 0.9936), (-5.548e-08, 0.6149, 0.9936), (0.2353, 0.5681, 0.9936), (0.3416, 0.5113, 0.9936), (0.4348, 0.4348, 0.9936), (0.5113, 0.3416, 0.9936), (0.5681, 0.2353, 0.9936), (0.6031, 0.12, 0.9936), (0.6149, 1.605e-07, 0.9936), (0.6031, -0.12, 0.9936), (0.5681, -0.2353, 0.9936), (0.5113, -0.3416, 0.9936), (0.4348, -0.4348, 0.9936), (0.3416, -0.5113, 0.9936), (0.2353, -0.5681, 0.9936), (0.12, -0.6031, 0.9936), (-2.559e-07, -0.6149, 0.9936), (-0.12, -0.6031, 0.9936), (-0.2353, -0.5681, 0.9936), (-0.3416, -0.5113, 0.9936), (-0.4348, -0.4348, 0.9936), (-0.5113, -0.3416, 0.9936), (-0.5681, -0.2353, 0.9936), (-0.6031, -0.12, 0.9936), (-0.6149, 7.079e-07, 0.9936), (-0.6031, 0.12, 0.9936), (-0.5681, 0.2353, 0.9936), (-0.5113, 0.3416, 0.9936), (-0.4348, 0.4348, 0.9936), (-0.3416, 0.5113, 0.9936), (-0.2353, 0.5681, 0.9936), (-0.12, 0.6031, 0.9936), (0.12, 0.6031, 1.048), (4.883e-08, 0.6149, 1.048), (0.2353, 0.5681, 1.048), (0.3416, 0.5113, 1.048), (0.4348, 0.4348, 1.048), (0.5113, 0.3416, 1.048), (0.5681, 0.2353, 1.048), (0.6031, 0.12, 1.048), (0.6149, 1.709e-07, 1.048), (0.6031, -0.12, 1.048), (0.5681, -0.2353, 1.048), (0.5113, -0.3416, 1.048), (0.4348, -0.4348, 1.048), (0.3416, -0.5113, 1.048), (0.2353, -0.5681, 1.048), (0.12, -0.6031, 1.048), (-1.515e-07, -0.6149, 1.048), (-0.12, -0.6031, 1.048), (-0.2353, -0.5681, 1.048), (-0.3416, -0.5113, 1.048), (-0.4348, -0.4348, 1.048), (-0.5113, -0.3416, 1.048), (-0.5681, -0.2353, 1.048), (-0.6031, -0.12, 1.048), (-0.6149, 7.183e-07, 1.048), (-0.6031, 0.12, 1.048), (-0.5681, 0.2353, 1.048), (-0.5113, 0.3416, 1.048), (-0.4348, 0.4348, 1.048), (-0.3416, 0.5113, 1.048), (-0.2353, 0.5681, 1.048), (-0.12, 0.6031, 1.048), (-10.97, 0.8224, 1.002), (-11.13, 0.8385, 1.002), (-10.81, 0.7747, 1.002), (-10.67, 0.6972, 1.002), (-10.54, 0.5929, 1.002), (-10.44, 0.4658, 1.002), (-10.36, 0.3209, 1.002), (-10.31, 0.1636, 1.002), (-10.29, 1.08e-07, 1.002), (-10.31, -0.1636, 1.002), (-10.36, -0.3209, 1.002), (-10.44, -0.4658, 1.002), (-10.54, -0.5929, 1.002), (-10.67, -0.6972, 1.002), (-10.81, -0.7747, 1.002), (-10.97, -0.8224, 1.002), (-11.13, -0.8385, 1.002), (-11.3, -0.8224, 1.002), (-11.45, -0.7747, 1.002), (-11.6, -0.6972, 1.002), (-11.73, -0.5929, 1.002), (-11.83, -0.4658, 1.002), (-11.91, -0.3209, 1.002), (-11.96, -0.1636, 1.002), (-11.97, 8.544e-07, 1.002), (-11.96, 0.1636, 1.002), (-11.91, 0.3209, 1.002), (-11.83, 0.4658, 1.002), (-11.73, 0.5929, 1.002), (-11.6, 0.6972, 1.002), (-11.45, 0.7747, 1.002), (-11.3, 0.8224, 1.002), (-10.97, 0.8224, 0.9074), (-11.13, 0.8385, 0.9074), (-10.81, 0.7747, 0.9074), (-10.67, 0.6972, 0.9074), (-10.54, 0.5929, 0.9074), (-10.44, 0.4658, 0.9074), (-10.36, 0.3209, 0.9074), (-10.31, 0.1636, 0.9074), (-10.29, 8.984e-08, 0.9074), (-10.31, -0.1636, 0.9074), (-10.36, -0.3209, 0.9074), (-10.44, -0.4658, 0.9074), (-10.54, -0.5929, 0.9074), (-10.67, -0.6972, 0.9074), (-10.81, -0.7747, 0.9074), (-10.97, -0.8224, 0.9074), (-11.13, -0.8385, 0.9074), (-11.3, -0.8224, 0.9074), (-11.45, -0.7747, 0.9074), (-11.6, -0.6972, 0.9074), (-11.73, -0.5929, 0.9074), (-11.83, -0.4658, 0.9074), (-11.91, -0.3209, 0.9074), (-11.96, -0.1636, 0.9074), (-11.97, 8.362e-07, 0.9074), (-11.96, 0.1636, 0.9074), (-11.91, 0.3209, 0.9074), (-11.83, 0.4658, 0.9074), (-11.73, 0.5929, 0.9074), (-11.6, 0.6972, 0.9074), (-11.45, 0.7747, 0.9074), (-11.3, 0.8224, 0.9074), (-10.98, 0.7809, 0.9671), (-11.13, 0.7962, 0.9671), (-10.83, 0.7356, 0.9671), (-10.69, 0.662, 0.9671), (-10.57, 0.563, 0.9671), (-10.47, 0.4423, 0.9671), (-10.4, 0.3047, 0.9671), (-10.35, 0.1553, 0.9671), (-10.34, 1.113e-07, 0.9671), (-10.35, -0.1553, 0.9671), (-10.4, -0.3047, 0.9671), (-10.47, -0.4423, 0.9671), (-10.57, -0.563, 0.9671), (-10.69, -0.662, 0.9671), (-10.83, -0.7356, 0.9671), (-10.98, -0.7809, 0.9671), (-11.13, -0.7962, 0.9671), (-11.29, -0.7809, 0.9671), (-11.44, -0.7356, 0.9671), (-11.58, -0.662, 0.9671), (-11.7, -0.563, 0.9671), (-11.8, -0.4423, 0.9671), (-11.87, -0.3047, 0.9671), (-11.91, -0.1553, 0.9671), (-11.93, 8.2e-07, 0.9671), (-11.91, 0.1553, 0.9671), (-11.87, 0.3047, 0.9671), (-11.8, 0.4423, 0.9671), (-11.7, 0.563, 0.9671), (-11.58, 0.662, 0.9671), (-11.44, 0.7356, 0.9671), (-11.29, 0.7809, 0.9671), (-10.98, 0.7809, 1.026), (-11.13, 0.7962, 1.026), (-10.83, 0.7356, 1.026), (-10.69, 0.662, 1.026), (-10.57, 0.563, 1.026), (-10.47, 0.4423, 1.026), (-10.4, 0.3047, 1.026), (-10.35, 0.1553, 1.026), (-10.34, 1.226e-07, 1.026), (-10.35, -0.1553, 1.026), (-10.4, -0.3047, 1.026), (-10.47, -0.4423, 1.026), (-10.57, -0.563, 1.026), (-10.69, -0.662, 1.026), (-10.83, -0.7356, 1.026), (-10.98, -0.7809, 1.026), (-11.13, -0.7962, 1.026), (-11.29, -0.7809, 1.026), (-11.44, -0.7356, 1.026), (-11.58, -0.662, 1.026), (-11.7, -0.563, 1.026), (-11.8, -0.4423, 1.026), (-11.87, -0.3047, 1.026), (-11.91, -0.1553, 1.026), (-11.93, 8.312e-07, 1.026), (-11.91, 0.1553, 1.026), (-11.87, 0.3047, 1.026), (-11.8, 0.4423, 1.026), (-11.7, 0.563, 1.026), (-11.58, 0.662, 1.026), (-11.44, 0.7356, 1.026), (-11.29, 0.7809, 1.026), (-10.99, 0.7146, 1.031), (-11.13, 0.7286, 1.031), (-10.85, 0.6731, 1.031), (-10.73, 0.6058, 1.031), (-10.62, 0.5152, 1.031), (-10.53, 0.4048, 1.031), (-10.46, 0.2788, 1.031), (-10.42, 0.1421, 1.031), (-10.4, 1.368e-07, 1.031), (-10.42, -0.1421, 1.031), (-10.46, -0.2788, 1.031), (-10.53, -0.4048, 1.031), (-10.62, -0.5152, 1.031), (-10.73, -0.6058, 1.031), (-10.85, -0.6731, 1.031), (-10.99, -0.7146, 1.031), (-11.13, -0.7286, 1.031), (-11.28, -0.7146, 1.031), (-11.41, -0.6731, 1.031), (-11.54, -0.6058, 1.031), (-11.65, -0.5152, 1.031), (-11.74, -0.4048, 1.031), (-11.81, -0.2788, 1.031), (-11.85, -0.1421, 1.031), (-11.86, 7.853e-07, 1.031), (-11.85, 0.1421, 1.031), (-11.81, 0.2788, 1.031), (-11.74, 0.4048, 1.031), (-11.65, 0.5152, 1.031), (-11.54, 0.6058, 1.031), (-11.41, 0.6731, 1.031), (-11.28, 0.7146, 1.031), (-11.02, 0.5779, 1.031), (-11.13, 0.5892, 1.031), (-10.91, 0.5443, 1.031), (-10.81, 0.4899, 1.031), (-10.72, 0.4166, 1.031), (-10.64, 0.3273, 1.031), (-10.59, 0.2255, 1.031), (-10.56, 0.1149, 1.031), (-10.54, 1.646e-07, 1.031), (-10.56, -0.1149, 1.031), (-10.59, -0.2255, 1.031), (-10.64, -0.3273, 1.031), (-10.72, -0.4166, 1.031), (-10.81, -0.4899, 1.031), (-10.91, -0.5443, 1.031), (-11.02, -0.5779, 1.031), (-11.13, -0.5892, 1.031), (-11.25, -0.5779, 1.031), (-11.36, -0.5443, 1.031), (-11.46, -0.4899, 1.031), (-11.55, -0.4166, 1.031), (-11.62, -0.3273, 1.031), (-11.68, -0.2255, 1.031), (-11.71, -0.1149, 1.031), (-11.72, 6.891e-07, 1.031), (-11.71, 0.1149, 1.031), (-11.68, 0.2255, 1.031), (-11.62, 0.3273, 1.031), (-11.55, 0.4166, 1.031), (-11.46, 0.4899, 1.031), (-11.36, 0.5443, 1.031), (-11.25, 0.5779, 1.031), (-11.02, 0.5779, 0.937), (-11.13, 0.5892, 0.937), (-10.91, 0.5443, 0.937), (-10.81, 0.4899, 0.937), (-10.72, 0.4166, 0.937), (-10.64, 0.3273, 0.937), (-10.59, 0.2255, 0.937), (-10.56, 0.1149, 0.937), (-10.54, 1.466e-07, 0.937), (-10.56, -0.1149, 0.937), (-10.59, -0.2255, 0.937), (-10.64, -0.3273, 0.937), (-10.72, -0.4166, 0.937), (-10.81, -0.4899, 0.937), (-10.91, -0.5443, 0.937), (-11.02, -0.5779, 0.937), (-11.13, -0.5892, 0.937), (-11.25, -0.5779, 0.937), (-11.36, -0.5443, 0.937), (-11.46, -0.4899, 0.937), (-11.55, -0.4166, 0.937), (-11.62, -0.3273, 0.937), (-11.68, -0.2255, 0.937), (-11.71, -0.1149, 0.937), (-11.72, 6.711e-07, 0.937), (-11.71, 0.1149, 0.937), (-11.68, 0.2255, 0.937), (-11.62, 0.3273, 0.937), (-11.55, 0.4166, 0.937), (-11.46, 0.4899, 0.937), (-11.36, 0.5443, 0.937), (-11.25, 0.5779, 0.937), (-11.04, 0.4505, 0.9528), (-11.13, 0.4593, 0.9528), (-10.96, 0.4244, 0.9528), (-10.88, 0.3819, 0.9528), (-10.81, 0.3248, 0.9528), (-10.75, 0.2552, 0.9528), (-10.71, 0.1758, 0.9528), (-10.68, 0.08961, 0.9528), (-10.67, 1.754e-07, 0.9528), (-10.68, -0.08961, 0.9528), (-10.71, -0.1758, 0.9528), (-10.75, -0.2552, 0.9528), (-10.81, -0.3248, 0.9528), (-10.88, -0.3819, 0.9528), (-10.96, -0.4244, 0.9528), (-11.04, -0.4505, 0.9528), (-11.13, -0.4593, 0.9528), (-11.22, -0.4505, 0.9528), (-11.31, -0.4244, 0.9528), (-11.39, -0.3819, 0.9528), (-11.46, -0.3248, 0.9528), (-11.52, -0.2552, 0.9528), (-11.56, -0.1758, 0.9528), (-11.58, -0.08961, 0.9528), (-11.59, 5.842e-07, 0.9528), (-11.58, 0.08961, 0.9528), (-11.56, 0.1758, 0.9528), (-11.52, 0.2552, 0.9528), (-11.46, 0.3248, 0.9528), (-11.39, 0.3819, 0.9528), (-11.31, 0.4244, 0.9528), (-11.22, 0.4505, 0.9528), (-11.04, 0.4505, 1.029), (-11.13, 0.4593, 1.029), (-10.96, 0.4244, 1.029), (-10.88, 0.3819, 1.029), (-10.81, 0.3248, 1.029), (-10.75, 0.2552, 1.029), (-10.71, 0.1758, 1.029), (-10.68, 0.08961, 1.029), (-10.67, 1.9e-07, 1.029), (-10.68, -0.08961, 1.029), (-10.71, -0.1758, 1.029), (-10.75, -0.2552, 1.029), (-10.81, -0.3248, 1.029), (-10.88, -0.3819, 1.029), (-10.96, -0.4244, 1.029), (-11.04, -0.4505, 1.029), (-11.13, -0.4593, 1.029), (-11.22, -0.4505, 1.029), (-11.31, -0.4244, 1.029), (-11.39, -0.3819, 1.029), (-11.46, -0.3248, 1.029), (-11.52, -0.2552, 1.029), (-11.56, -0.1758, 1.029), (-11.58, -0.08961, 1.029), (-11.59, 5.988e-07, 1.029), (-11.58, 0.08961, 1.029), (-11.56, 0.1758, 1.029), (-11.52, 0.2552, 1.029), (-11.46, 0.3248, 1.029), (-11.39, 0.3819, 1.029), (-11.31, 0.4244, 1.029), (-11.22, 0.4505, 1.029), (-11.13, 0.8815, -1.03), (-10.96, 0.8646, -1.03), (-10.8, 0.8144, -1.03), (-10.64, 0.7329, -1.03), (-10.51, 0.6233, -1.03), (-10.4, 0.4897, -1.03), (-10.32, 0.3373, -1.03), (-10.27, 0.172, -1.03), (-10.25, 9.519e-08, -1.03), (-10.27, -0.172, -1.03), (-10.32, -0.3373, -1.03), (-10.4, -0.4897, -1.03), (-10.51, -0.6233, -1.03), (-10.64, -0.7329, -1.03), (-10.8, -0.8144, -1.03), (-10.96, -0.8646, -1.03), (-11.13, -0.8815, -1.03), (-11.31, -0.8646, -1.03), (-11.47, -0.8144, -1.03), (-11.62, -0.7329, -1.03), (-11.76, -0.6233, -1.03), (-11.87, -0.4897, -1.03), (-11.95, -0.3373, -1.03), (-12.0, -0.172, -1.03), (-12.01, 8.798e-07, -1.03), (-12.0, 0.172, -1.03), (-11.95, 0.3373, -1.03), (-11.87, 0.4897, -1.03), (-11.76, 0.6233, -1.03), (-11.62, 0.7329, -1.03), (-11.47, 0.8144, -1.03), (-11.31, 0.8646, -1.03), (-11.13, 0.8815, -0.8753), (-10.96, 0.8646, -0.8753), (-10.8, 0.8144, -0.8753), (-10.64, 0.7329, -0.8753), (-10.51, 0.6233, -0.8753), (-10.4, 0.4897, -0.8753), (-10.32, 0.3373, -0.8753), (-10.27, 0.172, -0.8753), (-10.25, 1.25e-07, -0.8753), (-10.27, -0.172, -0.8753), (-10.32, -0.3373, -0.8753), (-10.4, -0.4897, -0.8753), (-10.51, -0.6233, -0.8753), (-10.64, -0.7329, -0.8753), (-10.8, -0.8144, -0.8753), (-10.96, -0.8646, -0.8753), (-11.13, -0.8815, -0.8753), (-11.31, -0.8646, -0.8753), (-11.47, -0.8144, -0.8753), (-11.62, -0.7329, -0.8753), (-11.76, -0.6233, -0.8753), (-11.87, -0.4897, -0.8753), (-11.95, -0.3373, -0.8753), (-12.0, -0.172, -0.8753), (-12.01, 9.096e-07, -0.8753), (-12.0, 0.172, -0.8753), (-11.95, 0.3373, -0.8753), (-11.87, 0.4897, -0.8753), (-11.76, 0.6233, -0.8753), (-11.62, 0.7329, -0.8753), (-11.47, 0.8144, -0.8753), (-11.31, 0.8646, -0.8753), (-11.13, 0.8159, -0.9908), (-10.97, 0.8002, -0.9908), (-10.82, 0.7538, -0.9908), (-10.68, 0.6784, -0.9908), (-10.56, 0.5769, -0.9908), (-10.46, 0.4533, -0.9908), (-10.38, 0.3122, -0.9908), (-10.33, 0.1592, -0.9908), (-10.32, 1.193e-07, -0.9908), (-10.33, -0.1592, -0.9908), (-10.38, -0.3122, -0.9908), (-10.46, -0.4533, -0.9908), (-10.56, -0.5769, -0.9908), (-10.68, -0.6784, -0.9908), (-10.82, -0.7538, -0.9908), (-10.97, -0.8002, -0.9908), (-11.13, -0.8159, -0.9908), (-11.29, -0.8002, -0.9908), (-11.45, -0.7538, -0.9908), (-11.59, -0.6784, -0.9908), (-11.71, -0.5769, -0.9908), (-11.81, -0.4533, -0.9908), (-11.89, -0.3122, -0.9908), (-11.93, -0.1592, -0.9908), (-11.95, 8.455e-07, -0.9908), (-11.93, 0.1592, -0.9908), (-11.89, 0.3122, -0.9908), (-11.81, 0.4533, -0.9908), (-11.71, 0.5769, -0.9908), (-11.59, 0.6784, -0.9908), (-11.45, 0.7538, -0.9908), (-11.29, 0.8002, -0.9908), (-11.13, 0.6659, -1.034), (-11.0, 0.6531, -1.034), (-10.88, 0.6152, -1.034), (-10.76, 0.5536, -1.034), (-10.66, 0.4708, -1.034), (-10.58, 0.3699, -1.034), (-10.52, 0.2548, -1.034), (-10.48, 0.1299, -1.034), (-10.47, 1.435e-07, -1.034), (-10.48, -0.1299, -1.034), (-10.52, -0.2548, -1.034), (-10.58, -0.3699, -1.034), (-10.66, -0.4708, -1.034), (-10.76, -0.5536, -1.034), (-10.88, -0.6152, -1.034), (-11.0, -0.6531, -1.034), (-11.13, -0.6659, -1.034), (-11.26, -0.6531, -1.034), (-11.39, -0.6152, -1.034), (-11.5, -0.5536, -1.034), (-11.6, -0.4708, -1.034), (-11.69, -0.3699, -1.034), (-11.75, -0.2548, -1.034), (-11.79, -0.1299, -1.034), (-11.8, 7.361e-07, -1.034), (-11.79, 0.1299, -1.034), (-11.75, 0.2548, -1.034), (-11.69, 0.3699, -1.034), (-11.6, 0.4708, -1.034), (-11.5, 0.5536, -1.034), (-11.39, 0.6152, -1.034), (-11.26, 0.6531, -1.034), (-11.13, 0.6659, -0.705), (-11.0, 0.6531, -0.705), (-10.88, 0.6152, -0.705), (-10.76, 0.5536, -0.705), (-10.66, 0.4708, -0.705), (-10.58, 0.3699, -0.705), (-10.52, 0.2548, -0.705), (-10.48, 0.1299, -0.705), (-10.47, 2.066e-07, -0.705), (-10.48, -0.1299, -0.705), (-10.52, -0.2548, -0.705), (-10.58, -0.3699, -0.705), (-10.66, -0.4708, -0.705), (-10.76, -0.5536, -0.705), (-10.88, -0.6152, -0.705), (-11.0, -0.6531, -0.705), (-11.13, -0.6659, -0.705), (-11.26, -0.6531, -0.705), (-11.39, -0.6152, -0.705), (-11.5, -0.5536, -0.705), (-11.6, -0.4708, -0.705), (-11.69, -0.3699, -0.705), (-11.75, -0.2548, -0.705), (-11.79, -0.1299, -0.705), (-11.8, 7.992e-07, -0.705), (-11.79, 0.1299, -0.705), (-11.75, 0.2548, -0.705), (-11.69, 0.3699, -0.705), (-11.6, 0.4708, -0.705), (-11.5, 0.5536, -0.705), (-11.39, 0.6152, -0.705), (-11.26, 0.6531, -0.705), (-11.13, 0.5404, -0.9327), (-11.03, 0.5301, -0.9327), (-10.93, 0.4993, -0.9327), (-10.83, 0.4494, -0.9327), (-10.75, 0.3821, -0.9327), (-10.68, 0.3003, -0.9327), (-10.63, 0.2068, -0.9327), (-10.6, 0.1054, -0.9327), (-10.59, 1.883e-07, -0.9327), (-10.6, -0.1054, -0.9327), (-10.63, -0.2068, -0.9327), (-10.68, -0.3003, -0.9327), (-10.75, -0.3821, -0.9327), (-10.83, -0.4494, -0.9327), (-10.93, -0.4993, -0.9327), (-11.03, -0.5301, -0.9327), (-11.13, -0.5404, -0.9327), (-11.24, -0.5301, -0.9327), (-11.34, -0.4993, -0.9327), (-11.43, -0.4494, -0.9327), (-11.52, -0.3821, -0.9327), (-11.58, -0.3003, -0.9327), (-11.63, -0.2068, -0.9327), (-11.66, -0.1054, -0.9327), (-11.67, 6.693e-07, -0.9327), (-11.66, 0.1054, -0.9327), (-11.63, 0.2068, -0.9327), (-11.58, 0.3003, -0.9327), (-11.52, 0.3821, -0.9327), (-11.43, 0.4494, -0.9327), (-11.34, 0.4993, -0.9327), (-11.24, 0.5301, -0.9327), (-11.13, 0.5404, -1.078), (-11.03, 0.5301, -1.078), (-10.93, 0.4993, -1.078), (-10.83, 0.4494, -1.078), (-10.75, 0.3821, -1.078), (-10.68, 0.3003, -1.078), (-10.63, 0.2068, -1.078), (-10.6, 0.1054, -1.078), (-10.59, 1.603e-07, -1.078), (-10.6, -0.1054, -1.078), (-10.63, -0.2068, -1.078), (-10.68, -0.3003, -1.078), (-10.75, -0.3821, -1.078), (-10.83, -0.4494, -1.078), (-10.93, -0.4993, -1.078), (-11.03, -0.5301, -1.078), (-11.13, -0.5404, -1.078), (-11.24, -0.5301, -1.078), (-11.34, -0.4993, -1.078), (-11.43, -0.4494, -1.078), (-11.52, -0.3821, -1.078), (-11.58, -0.3003, -1.078), (-11.63, -0.2068, -1.078), (-11.66, -0.1054, -1.078), (-11.67, 6.414e-07, -1.078), (-11.66, 0.1054, -1.078), (-11.63, 0.2068, -1.078), (-11.58, 0.3003, -1.078), (-11.52, 0.3821, -1.078), (-11.43, 0.4494, -1.078), (-11.34, 0.4993, -1.078), (-11.24, 0.5301, -1.078), (5.647e-08, 0.8305, -0.9758), (0.162, 0.8146, -0.9758), (0.3178, 0.7673, -0.9758), (0.4614, 0.6906, -0.9758), (0.5873, 0.5873, -0.9758), (0.6906, 0.4614, -0.9758), (0.7673, 0.3178, -0.9758), (0.8146, 0.162, -0.9758), (0.8305, 1.132e-07, -0.9758), (0.8146, -0.162, -0.9758), (0.7673, -0.3178, -0.9758), (0.6906, -0.4614, -0.9758), (0.5873, -0.5873, -0.9758), (0.4614, -0.6906, -0.9758), (0.3178, -0.7673, -0.9758), (0.162, -0.8146, -0.9758), (-2.141e-07, -0.8305, -0.9758), (-0.162, -0.8146, -0.9758), (-0.3178, -0.7673, -0.9758), (-0.4614, -0.6906, -0.9758), (-0.5873, -0.5873, -0.9758), (-0.6906, -0.4614, -0.9758), (-0.7673, -0.3178, -0.9758), (-0.8146, -0.162, -0.9758), (-0.8305, 8.524e-07, -0.9758), (-0.8146, 0.162, -0.9758), (-0.7673, 0.3178, -0.9758), (-0.6906, 0.4614, -0.9758), (-0.5873, 0.5873, -0.9758), (-0.4614, 0.6906, -0.9758), (-0.3178, 0.7673, -0.9758), (-0.162, 0.8146, -0.9758), (8.628e-08, 0.8305, -0.8579), (0.162, 0.8146, -0.8579), (0.3178, 0.7673, -0.8579), (0.4614, 0.6906, -0.8579), (0.5873, 0.5873, -0.8579), (0.6906, 0.4614, -0.8579), (0.7673, 0.3178, -0.8579), (0.8146, 0.162, -0.8579), (0.8305, 1.358e-07, -0.8579), (0.8146, -0.162, -0.8579), (0.7673, -0.3178, -0.8579), (0.6906, -0.4614, -0.8579), (0.5873, -0.5873, -0.8579), (0.4614, -0.6906, -0.8579), (0.3178, -0.7673, -0.8579), (0.162, -0.8146, -0.8579), (-1.843e-07, -0.8305, -0.8579), (-0.162, -0.8146, -0.8579), (-0.3178, -0.7673, -0.8579), (-0.4614, -0.6906, -0.8579), (-0.5873, -0.5873, -0.8579), (-0.6906, -0.4614, -0.8579), (-0.7673, -0.3178, -0.8579), (-0.8146, -0.162, -0.8579), (-0.8305, 8.751e-07, -0.8579), (-0.8146, 0.162, -0.8579), (-0.7673, 0.3178, -0.8579), (-0.6906, 0.4614, -0.8579), (-0.5873, 0.5873, -0.8579), (-0.4614, 0.6906, -0.8579), (-0.3178, 0.7673, -0.8579), (-0.162, 0.8146, -0.8579), (1.024e-07, 0.6757, -0.9325), (0.1318, 0.6627, -0.9325), (0.2586, 0.6243, -0.9325), (0.3754, 0.5618, -0.9325), (0.4778, 0.4778, -0.9325), (0.5618, 0.3754, -0.9325), (0.6243, 0.2586, -0.9325), (0.6627, 0.1318, -0.9325), (0.6757, 1.582e-07, -0.9325), (0.6627, -0.1318, -0.9325), (0.6243, -0.2586, -0.9325), (0.5618, -0.3754, -0.9325), (0.4778, -0.4778, -0.9325), (0.3754, -0.5618, -0.9325), (0.2586, -0.6243, -0.9325), (0.1318, -0.6627, -0.9325), (-1.178e-07, -0.6757, -0.9325), (-0.1318, -0.6627, -0.9325), (-0.2586, -0.6243, -0.9325), (-0.3754, -0.5618, -0.9325), (-0.4778, -0.4778, -0.9325), (-0.5618, -0.3754, -0.9325), (-0.6243, -0.2586, -0.9325), (-0.6627, -0.1318, -0.9325), (-0.6757, 7.597e-07, -0.9325), (-0.6627, 0.1318, -0.9325), (-0.6243, 0.2586, -0.9325), (-0.5618, 0.3754, -0.9325), (-0.4778, 0.4778, -0.9325), (-0.3754, 0.5618, -0.9325), (-0.2586, 0.6243, -0.9325), (-0.1318, 0.6627, -0.9325), (6.513e-08, 0.6757, -0.9705), (0.1318, 0.6627, -0.9705), (0.2586, 0.6243, -0.9705), (0.3754, 0.5618, -0.9705), (0.4778, 0.4778, -0.9705), (0.5618, 0.3754, -0.9705), (0.6243, 0.2586, -0.9705), (0.6627, 0.1318, -0.9705), (0.6757, 1.509e-07, -0.9705), (0.6627, -0.1318, -0.9705), (0.6243, -0.2586, -0.9705), (0.5618, -0.3754, -0.9705), (0.4778, -0.4778, -0.9705), (0.3754, -0.5618, -0.9705), (0.2586, -0.6243, -0.9705), (0.1318, -0.6627, -0.9705), (-1.551e-07, -0.6757, -0.9705), (-0.1318, -0.6627, -0.9705), (-0.2586, -0.6243, -0.9705), (-0.3754, -0.5618, -0.9705), (-0.4778, -0.4778, -0.9705), (-0.5618, -0.3754, -0.9705), (-0.6243, -0.2586, -0.9705), (-0.6627, -0.1318, -0.9705), (-0.6757, 7.524e-07, -0.9705), (-0.6627, 0.1318, -0.9705), (-0.6243, 0.2586, -0.9705), (-0.5618, 0.3754, -0.9705), (-0.4778, 0.4778, -0.9705), (-0.3754, 0.5618, -0.9705), (-0.2586, 0.6243, -0.9705), (-0.1318, 0.6627, -0.9705), (9.538e-09, 0.5451, -0.9362), (0.1063, 0.5346, -0.9362), (0.2086, 0.5036, -0.9362), (0.3028, 0.4532, -0.9362), (0.3855, 0.3855, -0.9362), (0.4532, 0.3028, -0.9362), (0.5036, 0.2086, -0.9362), (0.5346, 0.1063, -0.9362), (0.5451, 1.895e-07, -0.9362), (0.5346, -0.1063, -0.9362), (0.5036, -0.2086, -0.9362), (0.4532, -0.3028, -0.9362), (0.3855, -0.3855, -0.9362), (0.3028, -0.4532, -0.9362), (0.2086, -0.5036, -0.9362), (0.1063, -0.5346, -0.9362), (-1.681e-07, -0.5451, -0.9362), (-0.1063, -0.5346, -0.9362), (-0.2086, -0.5036, -0.9362), (-0.3028, -0.4532, -0.9362), (-0.3855, -0.3855, -0.9362), (-0.4532, -0.3028, -0.9362), (-0.5036, -0.2086, -0.9362), (-0.5346, -0.1063, -0.9362), (-0.5451, 6.747e-07, -0.9362), (-0.5346, 0.1063, -0.9362), (-0.5036, 0.2086, -0.9362), (-0.4532, 0.3028, -0.9362), (-0.3855, 0.3855, -0.9362), (-0.3028, 0.4532, -0.9362), (-0.2086, 0.5036, -0.9362), (-0.1063, 0.5346, -0.9362), (-2.214e-07, 0.5451, -0.793), (0.1063, 0.5346, -0.793), (0.2086, 0.5036, -0.793), (0.3028, 0.4532, -0.793), (0.3855, 0.3855, -0.793), (0.4532, 0.3028, -0.793), (0.5036, 0.2086, -0.793), (0.5346, 0.1063, -0.793), (0.5451, 2.17e-07, -0.793), (0.5346, -0.1063, -0.793), (0.5036, -0.2086, -0.793), (0.4532, -0.3028, -0.793), (0.3855, -0.3855, -0.793), (0.3028, -0.4532, -0.793), (0.2086, -0.5036, -0.793), (0.1063, -0.5346, -0.793), (-3.99e-07, -0.5451, -0.793), (-0.1063, -0.5346, -0.793), (-0.2086, -0.5036, -0.793), (-0.3028, -0.4532, -0.793), (-0.3855, -0.3855, -0.793), (-0.4532, -0.3028, -0.793), (-0.5036, -0.2086, -0.793), (-0.5346, -0.1063, -0.793), (-0.5451, 7.023e-07, -0.793), (-0.5346, 0.1063, -0.793), (-0.5036, 0.2086, -0.793), (-0.4532, 0.3028, -0.793), (-0.3855, 0.3855, -0.793), (-0.3028, 0.4532, -0.793), (-0.2086, 0.5036, -0.793), (-0.1063, 0.5346, -0.793), (-2.703e-07, 0.4254, -0.8524), (0.083, 0.4173, -0.8524), (0.1628, 0.393, -0.8524), (0.2364, 0.3537, -0.8524), (0.3008, 0.3008, -0.8524), (0.3537, 0.2364, -0.8524), (0.393, 0.1628, -0.8524), (0.4173, 0.083, -0.8524), (0.4254, 2.378e-07, -0.8524), (0.4173, -0.083, -0.8524), (0.393, -0.1628, -0.8524), (0.3537, -0.2364, -0.8524), (0.3008, -0.3008, -0.8524), (0.2364, -0.3537, -0.8524), (0.1628, -0.393, -0.8524), (0.083, -0.4173, -0.8524), (-4.089e-07, -0.4254, -0.8524), (-0.083, -0.4173, -0.8524), (-0.1628, -0.393, -0.8524), (-0.2364, -0.3537, -0.8524), (-0.3008, -0.3008, -0.8524), (-0.3537, -0.2364, -0.8524), (-0.393, -0.1628, -0.8524), (-0.4173, -0.083, -0.8524), (-0.4254, 6.165e-07, -0.8524), (-0.4173, 0.083, -0.8524), (-0.393, 0.1628, -0.8524), (-0.3537, 0.2364, -0.8524), (-0.3008, 0.3008, -0.8524), (-0.2364, 0.3537, -0.8524), (-0.1628, 0.393, -0.8524), (-0.083, 0.4173, -0.8524), (-2.181e-07, 0.4254, -0.9363), (0.083, 0.4173, -0.9363), (0.1628, 0.393, -0.9363), (0.2364, 0.3537, -0.9363), (0.3008, 0.3008, -0.9363), (0.3537, 0.2364, -0.9363), (0.393, 0.1628, -0.9363), (0.4173, 0.083, -0.9363), (0.4254, 2.217e-07, -0.9363), (0.4173, -0.083, -0.9363), (0.393, -0.1628, -0.9363), (0.3537, -0.2364, -0.9363), (0.3008, -0.3008, -0.9363), (0.2364, -0.3537, -0.9363), (0.1628, -0.393, -0.9363), (0.083, -0.4173, -0.9363), (-3.567e-07, -0.4254, -0.9363), (-0.083, -0.4173, -0.9363), (-0.1628, -0.393, -0.9363), (-0.2364, -0.3537, -0.9363), (-0.3008, -0.3008, -0.9363), (-0.3537, -0.2364, -0.9363), (-0.393, -0.1628, -0.9363), (-0.4173, -0.083, -0.9363), (-0.4254, 6.004e-07, -0.9363), (-0.4173, 0.083, -0.9363), (-0.393, 0.1628, -0.9363), (-0.3537, 0.2364, -0.9363), (-0.3008, 0.3008, -0.9363), (-0.2364, 0.3537, -0.9363), (-0.1628, 0.393, -0.9363), (-0.083, 0.4173, -0.9363), (-1.924, -0.4739, 1.0), (-1.924, -0.4739, -1.0), (-1.799, -0.3223, -1.0), (-1.799, -0.3223, 1.0), (-9.64, 0.1436, 0.9147), (-9.64, 0.1436, -1.085), (-9.732, -0.0295, -1.085), (-9.732, -0.0295, 0.9147)], [], [(0, 1, 3, 2), (2, 3, 5, 4), (4, 5, 7, 6), (6, 7, 9, 8), (8, 9, 11, 10), (10, 11, 13, 12), (12, 13, 15, 14), (14, 15, 17, 16), (16, 17, 19, 18), (18, 19, 21, 20), (20, 21, 23, 22), (22, 23, 25, 24), (24, 25, 27, 26), (26, 27, 29, 28), (28, 29, 31, 30), (30, 31, 33, 32), (32, 33, 35, 34), (34, 35, 37, 36), (36, 37, 39, 38), (38, 39, 41, 40), (40, 41, 43, 42), (42, 43, 45, 44), (44, 45, 47, 46), (46, 47, 49, 48), (48, 49, 51, 50), (50, 51, 53, 52), (52, 53, 55, 54), (55, 57, 1163, 1160), (56, 57, 59, 58), (58, 59, 61, 60), (9, 7, 139, 140), (60, 61, 63, 62), (62, 63, 1, 0), (18, 20, 914, 913), (64, 65, 67, 66), (66, 67, 69, 68), (68, 69, 71, 70), (71, 73, 1167, 1164), (72, 73, 75, 74), (74, 75, 77, 76), (76, 77, 79, 78), (78, 79, 81, 80), (80, 81, 83, 82), (82, 83, 85, 84), (84, 85, 87, 86), (86, 87, 89, 88), (88, 89, 91, 90), (90, 91, 93, 92), (92, 93, 95, 94), (94, 95, 97, 96), (96, 97, 99, 98), (98, 99, 101, 100), (100, 101, 103, 102), (102, 103, 105, 104), (104, 105, 107, 106), (106, 107, 109, 108), (108, 109, 111, 110), (110, 111, 113, 112), (112, 113, 115, 114), (114, 115, 117, 116), (116, 117, 119, 118), (118, 119, 121, 120), (120, 121, 123, 122), (122, 123, 125, 124), (81, 79, 399, 400), (124, 125, 127, 126), (126, 127, 65, 64), (104, 106, 701, 700), (128, 129, 131, 130), (130, 131, 135, 134), (134, 135, 133, 132), (132, 133, 129, 128), (130, 134, 132, 128), (135, 131, 129, 133), (145, 144, 176, 177), (27, 25, 148, 149), (45, 43, 157, 158), (63, 61, 166, 167), (19, 17, 144, 145), (37, 35, 153, 154), (55, 53, 162, 163), (11, 9, 140, 141), (29, 27, 149, 150), (3, 1, 137, 136), (47, 45, 158, 159), (1, 63, 167, 137), (21, 19, 145, 146), (39, 37, 154, 155), (57, 55, 163, 164), (13, 11, 141, 142), (31, 29, 150, 151), (49, 47, 159, 160), (5, 3, 136, 138), (23, 21, 146, 147), (41, 39, 155, 156), (59, 57, 164, 165), (15, 13, 142, 143), (33, 31, 151, 152), (51, 49, 160, 161), (7, 5, 138, 139), (25, 23, 147, 148), (43, 41, 156, 157), (61, 59, 165, 166), (17, 15, 143, 144), (35, 33, 152, 153), (53, 51, 161, 162), (180, 179, 211, 212), (159, 158, 190, 191), (146, 145, 177, 178), (160, 159, 191, 192), (147, 146, 178, 179), (161, 160, 192, 193), (148, 147, 179, 180), (162, 161, 193, 194), (149, 148, 180, 181), (163, 162, 194, 195), (150, 149, 181, 182), (136, 137, 169, 168), (164, 163, 195, 196), (151, 150, 182, 183), (138, 136, 168, 170), (165, 164, 196, 197), (152, 151, 183, 184), (139, 138, 170, 171), (166, 165, 197, 198), (153, 152, 184, 185), (140, 139, 171, 172), (167, 166, 198, 199), (154, 153, 185, 186), (141, 140, 172, 173), (137, 167, 199, 169), (155, 154, 186, 187), (142, 141, 173, 174), (156, 155, 187, 188), (143, 142, 174, 175), (157, 156, 188, 189), (144, 143, 175, 176), (158, 157, 189, 190), (215, 214, 246, 247), (194, 193, 225, 226), (181, 180, 212, 213), (195, 194, 226, 227), (182, 181, 213, 214), (168, 169, 201, 200), (196, 195, 227, 228), (183, 182, 214, 215), (170, 168, 200, 202), (197, 196, 228, 229), (184, 183, 215, 216), (171, 170, 202, 203), (198, 197, 229, 230), (185, 184, 216, 217), (172, 171, 203, 204), (199, 198, 230, 231), (186, 185, 217, 218), (173, 172, 204, 205), (169, 199, 231, 201), (187, 186, 218, 219), (174, 173, 205, 206), (188, 187, 219, 220), (175, 174, 206, 207), (189, 188, 220, 221), (176, 175, 207, 208), (190, 189, 221, 222), (177, 176, 208, 209), (191, 190, 222, 223), (178, 177, 209, 210), (192, 191, 223, 224), (179, 178, 210, 211), (193, 192, 224, 225), (250, 249, 281, 282), (202, 200, 232, 234), (229, 228, 260, 261), (216, 215, 247, 248), (203, 202, 234, 235), (230, 229, 261, 262), (217, 216, 248, 249), (204, 203, 235, 236), (231, 230, 262, 263), (218, 217, 249, 250), (205, 204, 236, 237), (201, 231, 263, 233), (219, 218, 250, 251), (206, 205, 237, 238), (220, 219, 251, 252), (207, 206, 238, 239), (221, 220, 252, 253), (208, 207, 239, 240), (222, 221, 253, 254), (209, 208, 240, 241), (223, 222, 254, 255), (210, 209, 241, 242), (224, 223, 255, 256), (211, 210, 242, 243), (225, 224, 256, 257), (212, 211, 243, 244), (226, 225, 257, 258), (213, 212, 244, 245), (227, 226, 258, 259), (214, 213, 245, 246), (200, 201, 233, 232), (228, 227, 259, 260), (285, 284, 316, 317), (237, 236, 268, 269), (233, 263, 295, 265), (251, 250, 282, 283), (238, 237, 269, 270), (252, 251, 283, 284), (239, 238, 270, 271), (253, 252, 284, 285), (240, 239, 271, 272), (254, 253, 285, 286), (241, 240, 272, 273), (255, 254, 286, 287), (242, 241, 273, 274), (256, 255, 287, 288), (243, 242, 274, 275), (257, 256, 288, 289), (244, 243, 275, 276), (258, 257, 289, 290), (245, 244, 276, 277), (259, 258, 290, 291), (246, 245, 277, 278), (232, 233, 265, 264), (260, 259, 291, 292), (247, 246, 278, 279), (234, 232, 264, 266), (261, 260, 292, 293), (248, 247, 279, 280), (235, 234, 266, 267), (262, 261, 293, 294), (249, 248, 280, 281), (236, 235, 267, 268), (263, 262, 294, 295), (320, 319, 351, 352), (272, 271, 303, 304), (286, 285, 317, 318), (273, 272, 304, 305), (287, 286, 318, 319), (274, 273, 305, 306), (288, 287, 319, 320), (275, 274, 306, 307), (289, 288, 320, 321), (276, 275, 307, 308), (290, 289, 321, 322), (277, 276, 308, 309), (291, 290, 322, 323), (278, 277, 309, 310), (264, 265, 297, 296), (292, 291, 323, 324), (279, 278, 310, 311), (266, 264, 296, 298), (293, 292, 324, 325), (280, 279, 311, 312), (267, 266, 298, 299), (294, 293, 325, 326), (281, 280, 312, 313), (268, 267, 299, 300), (295, 294, 326, 327), (282, 281, 313, 314), (269, 268, 300, 301), (265, 295, 327, 297), (283, 282, 314, 315), (270, 269, 301, 302), (284, 283, 315, 316), (271, 270, 302, 303), (355, 354, 386, 387), (307, 306, 338, 339), (321, 320, 352, 353), (308, 307, 339, 340), (322, 321, 353, 354), (309, 308, 340, 341), (323, 322, 354, 355), (310, 309, 341, 342), (296, 297, 329, 328), (324, 323, 355, 356), (311, 310, 342, 343), (298, 296, 328, 330), (325, 324, 356, 357), (312, 311, 343, 344), (299, 298, 330, 331), (326, 325, 357, 358), (313, 312, 344, 345), (300, 299, 331, 332), (327, 326, 358, 359), (314, 313, 345, 346), (301, 300, 332, 333), (297, 327, 359, 329), (315, 314, 346, 347), (302, 301, 333, 334), (316, 315, 347, 348), (303, 302, 334, 335), (317, 316, 348, 349), (304, 303, 335, 336), (318, 317, 349, 350), (305, 304, 336, 337), (319, 318, 350, 351), (306, 305, 337, 338), (360, 361, 391, 390, 389, 388, 387, 386, 385, 384, 383, 382, 381, 380, 379, 378, 377, 376, 375, 374, 373, 372, 371, 370, 369, 368, 367, 366, 365, 364, 363, 362), (342, 341, 373, 374), (328, 329, 361, 360), (356, 355, 387, 388), (343, 342, 374, 375), (330, 328, 360, 362), (357, 356, 388, 389), (344, 343, 375, 376), (331, 330, 362, 363), (358, 357, 389, 390), (345, 344, 376, 377), (332, 331, 363, 364), (359, 358, 390, 391), (346, 345, 377, 378), (333, 332, 364, 365), (329, 359, 391, 361), (347, 346, 378, 379), (334, 333, 365, 366), (348, 347, 379, 380), (335, 334, 366, 367), (349, 348, 380, 381), (336, 335, 367, 368), (350, 349, 381, 382), (337, 336, 368, 369), (351, 350, 382, 383), (338, 337, 369, 370), (352, 351, 383, 384), (339, 338, 370, 371), (353, 352, 384, 385), (340, 339, 371, 372), (354, 353, 385, 386), (341, 340, 372, 373), (412, 411, 443, 444), (99, 97, 408, 409), (117, 115, 417, 418), (73, 71, 395, 396), (91, 89, 404, 405), (109, 107, 413, 414), (127, 125, 422, 423), (83, 81, 400, 401), (101, 99, 409, 410), (119, 117, 418, 419), (75, 73, 396, 397), (93, 91, 405, 406), (67, 65, 393, 392), (111, 109, 414, 415), (65, 127, 423, 393), (85, 83, 401, 402), (103, 101, 410, 411), (121, 119, 419, 420), (77, 75, 397, 398), (95, 93, 406, 407), (113, 111, 415, 416), (69, 67, 392, 394), (87, 85, 402, 403), (105, 103, 411, 412), (123, 121, 420, 421), (79, 77, 398, 399), (97, 95, 407, 408), (115, 113, 416, 417), (71, 69, 394, 395), (89, 87, 403, 404), (107, 105, 412, 413), (125, 123, 421, 422), (447, 446, 478, 479), (399, 398, 430, 431), (413, 412, 444, 445), (400, 399, 431, 432), (414, 413, 445, 446), (401, 400, 432, 433), (415, 414, 446, 447), (402, 401, 433, 434), (416, 415, 447, 448), (403, 402, 434, 435), (417, 416, 448, 449), (404, 403, 435, 436), (418, 417, 449, 450), (405, 404, 436, 437), (419, 418, 450, 451), (406, 405, 437, 438), (392, 393, 425, 424), (420, 419, 451, 452), (407, 406, 438, 439), (394, 392, 424, 426), (421, 420, 452, 453), (408, 407, 439, 440), (395, 394, 426, 427), (422, 421, 453, 454), (409, 408, 440, 441), (396, 395, 427, 428), (423, 422, 454, 455), (410, 409, 441, 442), (397, 396, 428, 429), (393, 423, 455, 425), (411, 410, 442, 443), (398, 397, 429, 430), (482, 481, 513, 514), (434, 433, 465, 466), (448, 447, 479, 480), (435, 434, 466, 467), (449, 448, 480, 481), (436, 435, 467, 468), (450, 449, 481, 482), (437, 436, 468, 469), (451, 450, 482, 483), (438, 437, 469, 470), (424, 425, 457, 456), (452, 451, 483, 484), (439, 438, 470, 471), (426, 424, 456, 458), (453, 452, 484, 485), (440, 439, 471, 472), (427, 426, 458, 459), (454, 453, 485, 486), (441, 440, 472, 473), (428, 427, 459, 460), (455, 454, 486, 487), (442, 441, 473, 474), (429, 428, 460, 461), (425, 455, 487, 457), (443, 442, 474, 475), (430, 429, 461, 462), (444, 443, 475, 476), (431, 430, 462, 463), (445, 444, 476, 477), (432, 431, 463, 464), (446, 445, 477, 478), (433, 432, 464, 465), (490, 488, 520, 522), (469, 468, 500, 501), (483, 482, 514, 515), (470, 469, 501, 502), (456, 457, 489, 488), (484, 483, 515, 516), (471, 470, 502, 503), (458, 456, 488, 490), (485, 484, 516, 517), (472, 471, 503, 504), (459, 458, 490, 491), (486, 485, 517, 518), (473, 472, 504, 505), (460, 459, 491, 492), (487, 486, 518, 519), (474, 473, 505, 506), (461, 460, 492, 493), (457, 487, 519, 489), (475, 474, 506, 507), (462, 461, 493, 494), (476, 475, 507, 508), (463, 462, 494, 495), (477, 476, 508, 509), (464, 463, 495, 496), (478, 477, 509, 510), (465, 464, 496, 497), (479, 478, 510, 511), (466, 465, 497, 498), (480, 479, 511, 512), (467, 466, 498, 499), (481, 480, 512, 513), (468, 467, 499, 500), (541, 540, 572, 573), (517, 516, 548, 549), (504, 503, 535, 536), (491, 490, 522, 523), (518, 517, 549, 550), (505, 504, 536, 537), (492, 491, 523, 524), (519, 518, 550, 551), (506, 505, 537, 538), (493, 492, 524, 525), (489, 519, 551, 521), (507, 506, 538, 539), (494, 493, 525, 526), (508, 507, 539, 540), (495, 494, 526, 527), (509, 508, 540, 541), (496, 495, 527, 528), (510, 509, 541, 542), (497, 496, 528, 529), (511, 510, 542, 543), (498, 497, 529, 530), (512, 511, 543, 544), (499, 498, 530, 531), (513, 512, 544, 545), (500, 499, 531, 532), (514, 513, 545, 546), (501, 500, 532, 533), (515, 514, 546, 547), (502, 501, 533, 534), (488, 489, 521, 520), (516, 515, 547, 548), (503, 502, 534, 535), (576, 575, 607, 608), (528, 527, 559, 560), (542, 541, 573, 574), (529, 528, 560, 561), (543, 542, 574, 575), (530, 529, 561, 562), (544, 543, 575, 576), (531, 530, 562, 563), (545, 544, 576, 577), (532, 531, 563, 564), (546, 545, 577, 578), (533, 532, 564, 565), (547, 546, 578, 579), (534, 533, 565, 566), (520, 521, 553, 552), (548, 547, 579, 580), (535, 534, 566, 567), (522, 520, 552, 554), (549, 548, 580, 581), (536, 535, 567, 568), (523, 522, 554, 555), (550, 549, 581, 582), (537, 536, 568, 569), (524, 523, 555, 556), (551, 550, 582, 583), (538, 537, 569, 570), (525, 524, 556, 557), (521, 551, 583, 553), (539, 538, 570, 571), (526, 525, 557, 558), (540, 539, 571, 572), (527, 526, 558, 559), (611, 610, 642, 643), (563, 562, 594, 595), (577, 576, 608, 609), (564, 563, 595, 596), (578, 577, 609, 610), (565, 564, 596, 597), (579, 578, 610, 611), (566, 565, 597, 598), (552, 553, 585, 584), (580, 579, 611, 612), (567, 566, 598, 599), (554, 552, 584, 586), (581, 580, 612, 613), (568, 567, 599, 600), (555, 554, 586, 587), (582, 581, 613, 614), (569, 568, 600, 601), (556, 555, 587, 588), (583, 582, 614, 615), (570, 569, 601, 602), (557, 556, 588, 589), (553, 583, 615, 585), (571, 570, 602, 603), (558, 557, 589, 590), (572, 571, 603, 604), (559, 558, 590, 591), (573, 572, 604, 605), (560, 559, 591, 592), (574, 573, 605, 606), (561, 560, 592, 593), (575, 574, 606, 607), (562, 561, 593, 594), (646, 645, 677, 678), (598, 597, 629, 630), (584, 585, 617, 616), (612, 611, 643, 644), (599, 598, 630, 631), (586, 584, 616, 618), (613, 612, 644, 645), (600, 599, 631, 632), (587, 586, 618, 619), (614, 613, 645, 646), (601, 600, 632, 633), (588, 587, 619, 620), (615, 614, 646, 647), (602, 601, 633, 634), (589, 588, 620, 621), (585, 615, 647, 617), (603, 602, 634, 635), (590, 589, 621, 622), (604, 603, 635, 636), (591, 590, 622, 623), (605, 604, 636, 637), (592, 591, 623, 624), (606, 605, 637, 638), (593, 592, 624, 625), (607, 606, 638, 639), (594, 593, 625, 626), (608, 607, 639, 640), (595, 594, 626, 627), (609, 608, 640, 641), (596, 595, 627, 628), (610, 609, 641, 642), (597, 596, 628, 629), (648, 649, 679, 678, 677, 676, 675, 674, 673, 672, 671, 670, 669, 668, 667, 666, 665, 664, 663, 662, 661, 660, 659, 658, 657, 656, 655, 654, 653, 652, 651, 650), (633, 632, 664, 665), (620, 619, 651, 652), (647, 646, 678, 679), (634, 633, 665, 666), (621, 620, 652, 653), (617, 647, 679, 649), (635, 634, 666, 667), (622, 621, 653, 654), (636, 635, 667, 668), (623, 622, 654, 655), (637, 636, 668, 669), (624, 623, 655, 656), (638, 637, 669, 670), (625, 624, 656, 657), (639, 638, 670, 671), (626, 625, 657, 658), (640, 639, 671, 672), (627, 626, 658, 659), (641, 640, 672, 673), (628, 627, 659, 660), (642, 641, 673, 674), (629, 628, 660, 661), (643, 642, 674, 675), (630, 629, 661, 662), (616, 617, 649, 648), (644, 643, 675, 676), (631, 630, 662, 663), (618, 616, 648, 650), (645, 644, 676, 677), (632, 631, 663, 664), (619, 618, 650, 651), (684, 685, 717, 716), (122, 124, 710, 709), (78, 80, 688, 687), (96, 98, 697, 696), (114, 116, 706, 705), (70, 72, 684, 683), (88, 90, 693, 692), (106, 108, 702, 701), (124, 126, 711, 710), (80, 82, 689, 688), (98, 100, 698, 697), (116, 118, 707, 706), (72, 74, 685, 684), (90, 92, 694, 693), (64, 66, 681, 680), (108, 110, 703, 702), (126, 64, 680, 711), (82, 84, 690, 689), (100, 102, 699, 698), (118, 120, 708, 707), (74, 76, 686, 685), (92, 94, 695, 694), (110, 112, 704, 703), (66, 68, 682, 681), (84, 86, 691, 690), (102, 104, 700, 699), (120, 122, 709, 708), (76, 78, 687, 686), (94, 96, 696, 695), (112, 114, 705, 704), (68, 70, 683, 682), (86, 88, 692, 691), (719, 720, 752, 751), (711, 680, 712, 743), (698, 699, 731, 730), (685, 686, 718, 717), (699, 700, 732, 731), (686, 687, 719, 718), (700, 701, 733, 732), (687, 688, 720, 719), (701, 702, 734, 733), (688, 689, 721, 720), (702, 703, 735, 734), (689, 690, 722, 721), (703, 704, 736, 735), (690, 691, 723, 722), (704, 705, 737, 736), (691, 692, 724, 723), (705, 706, 738, 737), (692, 693, 725, 724), (706, 707, 739, 738), (693, 694, 726, 725), (680, 681, 713, 712), (707, 708, 740, 739), (694, 695, 727, 726), (681, 682, 714, 713), (708, 709, 741, 740), (695, 696, 728, 727), (682, 683, 715, 714), (709, 710, 742, 741), (696, 697, 729, 728), (683, 684, 716, 715), (710, 711, 743, 742), (697, 698, 730, 729), (754, 755, 787, 786), (733, 734, 766, 765), (720, 721, 753, 752), (734, 735, 767, 766), (721, 722, 754, 753), (735, 736, 768, 767), (722, 723, 755, 754), (736, 737, 769, 768), (723, 724, 756, 755), (737, 738, 770, 769), (724, 725, 757, 756), (738, 739, 771, 770), (725, 726, 758, 757), (712, 713, 745, 744), (739, 740, 772, 771), (726, 727, 759, 758), (713, 714, 746, 745), (740, 741, 773, 772), (727, 728, 760, 759), (714, 715, 747, 746), (741, 742, 774, 773), (728, 729, 761, 760), (715, 716, 748, 747), (742, 743, 775, 774), (729, 730, 762, 761), (716, 717, 749, 748), (743, 712, 744, 775), (730, 731, 763, 762), (717, 718, 750, 749), (731, 732, 764, 763), (718, 719, 751, 750), (732, 733, 765, 764), (789, 790, 822, 821), (768, 769, 801, 800), (755, 756, 788, 787), (769, 770, 802, 801), (756, 757, 789, 788), (770, 771, 803, 802), (757, 758, 790, 789), (744, 745, 777, 776), (771, 772, 804, 803), (758, 759, 791, 790), (745, 746, 778, 777), (772, 773, 805, 804), (759, 760, 792, 791), (746, 747, 779, 778), (773, 774, 806, 805), (760, 761, 793, 792), (747, 748, 780, 779), (774, 775, 807, 806), (761, 762, 794, 793), (748, 749, 781, 780), (775, 744, 776, 807), (762, 763, 795, 794), (749, 750, 782, 781), (763, 764, 796, 795), (750, 751, 783, 782), (764, 765, 797, 796), (751, 752, 784, 783), (765, 766, 798, 797), (752, 753, 785, 784), (766, 767, 799, 798), (753, 754, 786, 785), (767, 768, 800, 799), (824, 825, 857, 856), (776, 777, 809, 808), (803, 804, 836, 835), (790, 791, 823, 822), (777, 778, 810, 809), (804, 805, 837, 836), (791, 792, 824, 823), (778, 779, 811, 810), (805, 806, 838, 837), (792, 793, 825, 824), (779, 780, 812, 811), (806, 807, 839, 838), (793, 794, 826, 825), (780, 781, 813, 812), (807, 776, 808, 839), (794, 795, 827, 826), (781, 782, 814, 813), (795, 796, 828, 827), (782, 783, 815, 814), (796, 797, 829, 828), (783, 784, 816, 815), (797, 798, 830, 829), (784, 785, 817, 816), (798, 799, 831, 830), (785, 786, 818, 817), (799, 800, 832, 831), (786, 787, 819, 818), (800, 801, 833, 832), (787, 788, 820, 819), (801, 802, 834, 833), (788, 789, 821, 820), (802, 803, 835, 834), (859, 860, 892, 891), (811, 812, 844, 843), (838, 839, 871, 870), (825, 826, 858, 857), (812, 813, 845, 844), (839, 808, 840, 871), (826, 827, 859, 858), (813, 814, 846, 845), (827, 828, 860, 859), (814, 815, 847, 846), (828, 829, 861, 860), (815, 816, 848, 847), (829, 830, 862, 861), (816, 817, 849, 848), (830, 831, 863, 862), (817, 818, 850, 849), (831, 832, 864, 863), (818, 819, 851, 850), (832, 833, 865, 864), (819, 820, 852, 851), (833, 834, 866, 865), (820, 821, 853, 852), (834, 835, 867, 866), (821, 822, 854, 853), (808, 809, 841, 840), (835, 836, 868, 867), (822, 823, 855, 854), (809, 810, 842, 841), (836, 837, 869, 868), (823, 824, 856, 855), (810, 811, 843, 842), (837, 838, 870, 869), (872, 873, 874, 875, 876, 877, 878, 879, 880, 881, 882, 883, 884, 885, 886, 887, 888, 889, 890, 891, 892, 893, 894, 895, 896, 897, 898, 899, 900, 901, 902, 903), (846, 847, 879, 878), (860, 861, 893, 892), (847, 848, 880, 879), (861, 862, 894, 893), (848, 849, 881, 880), (862, 863, 895, 894), (849, 850, 882, 881), (863, 864, 896, 895), (850, 851, 883, 882), (866, 867, 899, 898), (864, 865, 897, 896), (851, 852, 884, 883), (867, 868, 900, 899), (865, 866, 898, 897), (852, 853, 885, 884), (868, 869, 901, 900), (853, 854, 886, 885), (840, 841, 873, 872), (869, 870, 902, 901), (854, 855, 887, 886), (841, 842, 874, 873), (870, 871, 903, 902), (855, 856, 888, 887), (842, 843, 875, 874), (871, 840, 872, 903), (856, 857, 889, 888), (843, 844, 876, 875), (857, 858, 890, 889), (844, 845, 877, 876), (858, 859, 891, 890), (845, 846, 878, 877), (922, 923, 955, 954), (36, 38, 923, 922), (54, 56, 932, 931), (10, 12, 910, 909), (28, 30, 919, 918), (46, 48, 928, 927), (2, 4, 906, 905), (20, 22, 915, 914), (38, 40, 924, 923), (56, 58, 933, 932), (12, 14, 911, 910), (30, 32, 920, 919), (48, 50, 929, 928), (4, 6, 907, 906), (22, 24, 916, 915), (40, 42, 925, 924), (58, 60, 934, 933), (14, 16, 912, 911), (32, 34, 921, 920), (50, 52, 930, 929), (6, 8, 908, 907), (24, 26, 917, 916), (42, 44, 926, 925), (60, 62, 935, 934), (16, 18, 913, 912), (34, 36, 922, 921), (52, 54, 931, 930), (8, 10, 909, 908), (26, 28, 918, 917), (44, 46, 927, 926), (0, 2, 905, 904), (62, 0, 904, 935), (957, 958, 990, 989), (909, 910, 942, 941), (923, 924, 956, 955), (910, 911, 943, 942), (924, 925, 957, 956), (911, 912, 944, 943), (925, 926, 958, 957), (912, 913, 945, 944), (926, 927, 959, 958), (913, 914, 946, 945), (927, 928, 960, 959), (914, 915, 947, 946), (928, 929, 961, 960), (915, 916, 948, 947), (929, 930, 962, 961), (916, 917, 949, 948), (930, 931, 963, 962), (917, 918, 950, 949), (904, 905, 937, 936), (931, 932, 964, 963), (918, 919, 951, 950), (905, 906, 938, 937), (932, 933, 965, 964), (919, 920, 952, 951), (906, 907, 939, 938), (933, 934, 966, 965), (920, 921, 953, 952), (907, 908, 940, 939), (934, 935, 967, 966), (921, 922, 954, 953), (908, 909, 941, 940), (935, 904, 936, 967), (992, 993, 1025, 1024), (944, 945, 977, 976), (958, 959, 991, 990), (945, 946, 978, 977), (959, 960, 992, 991), (946, 947, 979, 978), (960, 961, 993, 992), (947, 948, 980, 979), (961, 962, 994, 993), (948, 949, 981, 980), (962, 963, 995, 994), (949, 950, 982, 981), (936, 937, 969, 968), (963, 964, 996, 995), (950, 951, 983, 982), (937, 938, 970, 969), (964, 965, 997, 996), (951, 952, 984, 983), (938, 939, 971, 970), (965, 966, 998, 997), (952, 953, 985, 984), (939, 940, 972, 971), (966, 967, 999, 998), (953, 954, 986, 985), (940, 941, 973, 972), (967, 936, 968, 999), (954, 955, 987, 986), (941, 942, 974, 973), (955, 956, 988, 987), (942, 943, 975, 974), (956, 957, 989, 988), (943, 944, 976, 975), (1027, 1028, 1060, 1059), (979, 980, 1012, 1011), (993, 994, 1026, 1025), (980, 981, 1013, 1012), (994, 995, 1027, 1026), (981, 982, 1014, 1013), (968, 969, 1001, 1000), (995, 996, 1028, 1027), (982, 983, 1015, 1014), (969, 970, 1002, 1001), (996, 997, 1029, 1028), (983, 984, 1016, 1015), (970, 971, 1003, 1002), (997, 998, 1030, 1029), (984, 985, 1017, 1016), (971, 972, 1004, 1003), (998, 999, 1031, 1030), (985, 986, 1018, 1017), (972, 973, 1005, 1004), (999, 968, 1000, 1031), (986, 987, 1019, 1018), (973, 974, 1006, 1005), (987, 988, 1020, 1019), (974, 975, 1007, 1006), (988, 989, 1021, 1020), (975, 976, 1008, 1007), (989, 990, 1022, 1021), (976, 977, 1009, 1008), (990, 991, 1023, 1022), (977, 978, 1010, 1009), (991, 992, 1024, 1023), (978, 979, 1011, 1010), (1062, 1063, 1095, 1094), (1014, 1015, 1047, 1046), (1001, 1002, 1034, 1033), (1028, 1029, 1061, 1060), (1015, 1016, 1048, 1047), (1002, 1003, 1035, 1034), (1029, 1030, 1062, 1061), (1016, 1017, 1049, 1048), (1003, 1004, 1036, 1035), (1030, 1031, 1063, 1062), (1017, 1018, 1050, 1049), (1004, 1005, 1037, 1036), (1031, 1000, 1032, 1063), (1018, 1019, 1051, 1050), (1005, 1006, 1038, 1037), (1019, 1020, 1052, 1051), (1006, 1007, 1039, 1038), (1020, 1021, 1053, 1052), (1007, 1008, 1040, 1039), (1021, 1022, 1054, 1053), (1008, 1009, 1041, 1040), (1022, 1023, 1055, 1054), (1009, 1010, 1042, 1041), (1023, 1024, 1056, 1055), (1010, 1011, 1043, 1042), (1024, 1025, 1057, 1056), (1011, 1012, 1044, 1043), (1025, 1026, 1058, 1057), (1012, 1013, 1045, 1044), (1026, 1027, 1059, 1058), (1013, 1014, 1046, 1045), (1000, 1001, 1033, 1032), (1084, 1085, 1117, 1116), (1049, 1050, 1082, 1081), (1036, 1037, 1069, 1068), (1063, 1032, 1064, 1095), (1050, 1051, 1083, 1082), (1037, 1038, 1070, 1069), (1051, 1052, 1084, 1083), (1038, 1039, 1071, 1070), (1052, 1053, 1085, 1084), (1039, 1040, 1072, 1071), (1053, 1054, 1086, 1085), (1040, 1041, 1073, 1072), (1054, 1055, 1087, 1086), (1041, 1042, 1074, 1073), (1055, 1056, 1088, 1087), (1042, 1043, 1075, 1074), (1056, 1057, 1089, 1088), (1043, 1044, 1076, 1075), (1057, 1058, 1090, 1089), (1044, 1045, 1077, 1076), (1058, 1059, 1091, 1090), (1045, 1046, 1078, 1077), (1032, 1033, 1065, 1064), (1059, 1060, 1092, 1091), (1046, 1047, 1079, 1078), (1033, 1034, 1066, 1065), (1060, 1061, 1093, 1092), (1047, 1048, 1080, 1079), (1034, 1035, 1067, 1066), (1061, 1062, 1094, 1093), (1048, 1049, 1081, 1080), (1035, 1036, 1068, 1067), (1119, 1120, 1152, 1151), (1071, 1072, 1104, 1103), (1085, 1086, 1118, 1117), (1072, 1073, 1105, 1104), (1086, 1087, 1119, 1118), (1073, 1074, 1106, 1105), (1087, 1088, 1120, 1119), (1074, 1075, 1107, 1106), (1088, 1089, 1121, 1120), (1075, 1076, 1108, 1107), (1089, 1090, 1122, 1121), (1076, 1077, 1109, 1108), (1090, 1091, 1123, 1122), (1077, 1078, 1110, 1109), (1064, 1065, 1097, 1096), (1091, 1092, 1124, 1123), (1078, 1079, 1111, 1110), (1065, 1066, 1098, 1097), (1092, 1093, 1125, 1124), (1079, 1080, 1112, 1111), (1066, 1067, 1099, 1098), (1093, 1094, 1126, 1125), (1080, 1081, 1113, 1112), (1067, 1068, 1100, 1099), (1094, 1095, 1127, 1126), (1081, 1082, 1114, 1113), (1068, 1069, 1101, 1100), (1095, 1064, 1096, 1127), (1082, 1083, 1115, 1114), (1069, 1070, 1102, 1101), (1083, 1084, 1116, 1115), (1070, 1071, 1103, 1102), (1128, 1129, 1130, 1131, 1132, 1133, 1134, 1135, 1136, 1137, 1138, 1139, 1140, 1141, 1142, 1143, 1144, 1145, 1146, 1147, 1148, 1149, 1150, 1151, 1152, 1153, 1154, 1155, 1156, 1157, 1158, 1159), (1106, 1107, 1139, 1138), (1120, 1121, 1153, 1152), (1107, 1108, 1140, 1139), (1121, 1122, 1154, 1153), (1108, 1109, 1141, 1140), (1122, 1123, 1155, 1154), (1109, 1110, 1142, 1141), (1096, 1097, 1129, 1128), (1123, 1124, 1156, 1155), (1110, 1111, 1143, 1142), (1097, 1098, 1130, 1129), (1124, 1125, 1157, 1156), (1111, 1112, 1144, 1143), (1098, 1099, 1131, 1130), (1125, 1126, 1158, 1157), (1112, 1113, 1145, 1144), (1099, 1100, 1132, 1131), (1126, 1127, 1159, 1158), (1113, 1114, 1146, 1145), (1100, 1101, 1133, 1132), (1127, 1096, 1128, 1159), (1114, 1115, 1147, 1146), (1101, 1102, 1134, 1133), (1115, 1116, 1148, 1147), (1102, 1103, 1135, 1134), (1116, 1117, 1149, 1148), (1103, 1104, 1136, 1135), (1117, 1118, 1150, 1149), (1104, 1105, 1137, 1136), (1118, 1119, 1151, 1150), (1105, 1106, 1138, 1137), (1161, 1160, 1163, 1162), (54, 55, 1160, 1161), (57, 56, 1162, 1163), (56, 54, 1161, 1162), (1165, 1164, 1167, 1166), (70, 71, 1164, 1165), (73, 72, 1166, 1167), (72, 70, 1165, 1166)])
me_cylinder.use_remesh_preserve_volume = False
me_cylinder.use_remesh_preserve_attributes = False
me_cylinder.use_mirror_vertex_groups = False
me_cylinder.update()

# ---- objects
ob_nail_001 = bpy.data.objects.new('Nail.001', me_cylinder_002)
ob_nail = bpy.data.objects.new('Nail', me_cylinder_001)
ob_scroll = bpy.data.objects.new('Scroll', me_cylinder)

# ---- transforms, parenting, visibility, modifiers, constraints
ob_nail_001.location = (1.858, 1.752, 3.071)
ob_nail_001.rotation_euler = (-0.2222, -0.0, 0.0)
ob_nail_001.scale = (0.4428, 0.4428, 0.09532)
ob_nail_001.lineart.crease_threshold = 0.0
ob_nail.location = (1.924, -2.174, 2.953)
ob_nail.rotation_euler = (0.4024, -0.0, 0.0)
ob_nail.scale = (0.4428, 0.4428, 0.09532)
ob_nail.lineart.crease_threshold = 0.0
ob_scroll.location = (2.888, -0.05378, 1.97)
ob_scroll.rotation_euler = (1.571, -0.0, 0.0)
ob_scroll.scale = (0.5034, 0.5034, 2.212)
ob_scroll.lineart.crease_threshold = 0.0

# ---- collection membership
col_collection_1.objects.link(ob_nail_001)
col_collection_1.objects.link(ob_nail)
col_collection_1.objects.link(ob_scroll)

# ---- scene / render settings (as saved in the file)
scene.frame_start = 1; scene.frame_end = 250; scene.frame_set(0)
scene.render.engine = 'BLENDER_EEVEE_NEXT'
scene.render.resolution_percentage = 50
scene.render.fps = 30
scene.render.dither_intensity = 0.0
scene.cycles.use_denoising = False
scene.cycles.samples = 128
scene.cycles.sampling_pattern = 'TABULATED_SOBOL'
scene.cycles.light_sampling_threshold = 0.0
scene.cycles.use_adaptive_sampling = False
scene.cycles.use_light_tree = False
scene.cycles.blur_glossy = 0.0
scene.cycles.sample_clamp_indirect = 0.0
scene.view_settings.view_transform = 'Standard'
bpy.context.view_layer.update()

# ---- added for rendering (the .blend has no active camera and no usable light): camera, sun
cam_auto = bpy.data.cameras.new('AutoCamera')
cam_auto.lens = 50.0
cam_auto.sensor_width = 36.0
cam_auto.clip_end = 1000.0
ob_auto_camera = bpy.data.objects.new('AutoCamera', cam_auto)
scene.collection.objects.link(ob_auto_camera)
ob_auto_camera.location = (8.10281, -9.75711, 8.37977)
ob_auto_camera.rotation_euler = (1.09748, -7.21219e-08, 0.694738)
scene.camera = ob_auto_camera
light_auto_sun = bpy.data.lights.new('AutoSun', 'SUN')
light_auto_sun.energy = 3.0
light_auto_sun.angle = 0.0523599
ob_auto_sun = bpy.data.objects.new('AutoSun', light_auto_sun)
scene.collection.objects.link(ob_auto_sun)
ob_auto_sun.rotation_euler = (0.872665, 0.174533, 0.523599)
bpy.context.view_layer.update()
